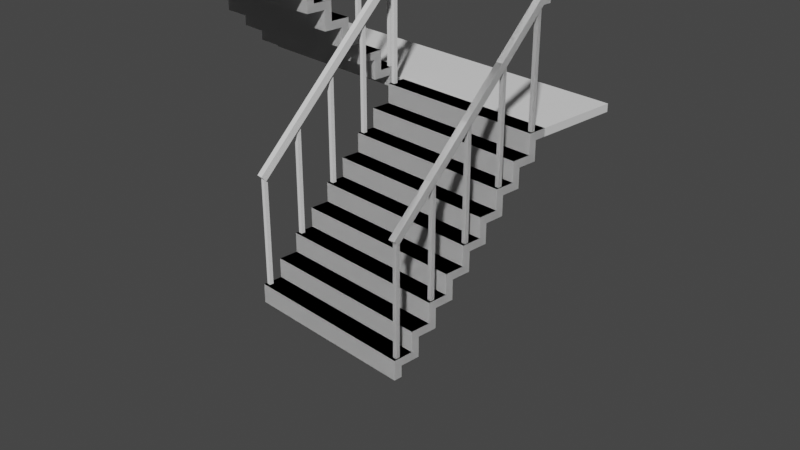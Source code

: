 # Source: water_slide.blend  (saved by Blender 3.4.6; exported with 4.5.12 LTS)
import bpy
from mathutils import Matrix  # noqa: F401  (used for matrix-valued properties, if any)

bpy.ops.wm.read_factory_settings(use_empty=True)
scene = bpy.context.scene
scene.name = 'Scene'

# ---- collections
col_collection = bpy.data.collections.new('Collection'); scene.collection.children.link(col_collection)

# ---- world
world_world = bpy.data.worlds.new('World'); scene.world = world_world
world_world.use_nodes = True; world_world.node_tree.nodes.clear()
_N = world_world.node_tree.nodes; _L = world_world.node_tree.links
n0 = _N.new('ShaderNodeOutputWorld'); n0.name = 'World Output'; n0.location = (300, 300)
n1 = _N.new('ShaderNodeBackground'); n1.name = 'Background'; n1.location = (10, 300)
n1.inputs[0].default_value = (0.05088, 0.05088, 0.05088, 1.0)
_L.new(n1.outputs[0], n0.inputs[0])
n0.is_active_output = True
world_world.color = (0.05088, 0.05088, 0.05088)
world_world.use_sun_shadow = False
world_world.sun_shadow_jitter_overblur = 0.0

# ---- cameras
cam_camera = bpy.data.cameras.new('Camera')
cam_camera.clip_end = 100.0
cam_camera.ortho_scale = 7.314

# ---- meshes
me_cube_016 = bpy.data.meshes.new('Cube.016')
me_cube_016.from_pydata([(-1.0, -1.0, 0.4627), (0.8283, -0.9956, 2.291), (-0.5542, -1.0, 0.9085), (-0.1084, -1.0, 1.354), (0.3374, -1.0, 1.8), (-1.005, -0.9288, 0.4612), (0.8228, -0.9243, 2.29), (-0.5597, -0.9288, 0.907), (-0.1139, -0.9288, 1.353), (0.3319, -0.9288, 1.799), (-0.9435, -0.9969, 0.4062), (0.8848, -0.9924, 2.235), (-0.4977, -0.9969, 0.852), (-0.05188, -0.9969, 1.298), (0.3939, -0.9969, 1.744), (-0.949, -0.9256, 0.4047), (0.8793, -0.9212, 2.233), (-0.5032, -0.9256, 0.8505), (-0.05736, -0.9256, 1.296), (0.3884, -0.9256, 1.742), (0.9797, -0.9956, 2.291), (0.9798, -0.9243, 2.29), (0.9789, -0.9925, 2.235), (0.979, -0.9211, 2.233), (-1.0, 1.0, 0.4627), (0.8283, 0.9956, 2.291), (-0.5542, 1.0, 0.9085), (-0.1084, 1.0, 1.354), (0.3374, 1.0, 1.8), (-1.005, 0.9288, 0.4612), (0.8228, 0.9243, 2.29), (-0.5597, 0.9288, 0.907), (-0.1139, 0.9288, 1.353), (0.3319, 0.9288, 1.799), (-0.9435, 0.9969, 0.4062), (0.8848, 0.9924, 2.235), (-0.4977, 0.9969, 0.852), (-0.05188, 0.9969, 1.298), (0.3939, 0.9969, 1.744), (-0.949, 0.9256, 0.4047), (0.8793, 0.9212, 2.233), (-0.5032, 0.9256, 0.8505), (-0.05736, 0.9256, 1.296), (0.3884, 0.9256, 1.742), (0.9797, 0.9956, 2.291), (0.9798, 0.9243, 2.29), (0.9789, 0.9925, 2.235), (0.979, 0.9211, 2.233), (-1.0, -1.0, -1.0), (-1.0, 1.0, -1.0), (1.0, -1.0, 1.0), (1.0, 1.0, 1.0), (0.7832, -1.0, 1.0), (-1.0, -1.0, -0.7832), (0.7832, -1.0, 0.7771), (0.5603, -1.0, 0.7771), (0.5603, -1.0, 0.5542), (0.3374, -1.0, 0.5542), (0.3374, -1.0, 0.3313), (0.1145, -1.0, 0.3313), (0.1145, -1.0, 0.1084), (-0.1084, -1.0, 0.1084), (-0.1084, -1.0, -0.1145), (-0.3313, -1.0, -0.1145), (-0.3313, -1.0, -0.3374), (-0.5542, -1.0, -0.3374), (-0.5542, -1.0, -0.5603), (-0.7771, -1.0, -0.5603), (-0.7771, -1.0, -0.7832), (-1.0, 1.0, -0.7832), (0.7832, 1.0, 1.0), (-0.7771, 1.0, -0.7832), (-0.7771, 1.0, -0.5603), (-0.5542, 1.0, -0.5603), (-0.5542, 1.0, -0.3374), (-0.3313, 1.0, -0.3374), (-0.3313, 1.0, -0.1145), (-0.1084, 1.0, -0.1145), (-0.1084, 1.0, 0.1084), (0.1145, 1.0, 0.1084), (0.1145, 1.0, 0.3313), (0.3374, 1.0, 0.3313), (0.3374, 1.0, 0.5542), (0.5603, 1.0, 0.5542), (0.5603, 1.0, 0.7771), (0.7832, 1.0, 0.7771), (-0.91, -1.0, -1.0), (-0.91, 1.0, -1.0), (1.0, -1.0, 0.91), (1.0, 1.0, 0.91), (0.8732, -1.0, 0.91), (-0.91, -1.0, -0.8732), (0.8732, -1.0, 0.6871), (0.6503, -1.0, 0.6871), (0.6503, -1.0, 0.4642), (0.4274, -1.0, 0.4642), (0.4274, -1.0, 0.2413), (0.2045, -1.0, 0.2413), (0.2045, -1.0, 0.01841), (-0.01841, -1.0, 0.01841), (-0.01841, -1.0, -0.2045), (-0.2413, -1.0, -0.2045), (-0.2413, -1.0, -0.4274), (-0.4642, -1.0, -0.4274), (-0.4642, -1.0, -0.6503), (-0.6871, -1.0, -0.6503), (-0.6871, -1.0, -0.8732), (-0.91, 1.0, -0.8732), (0.8732, 1.0, 0.91), (-0.6871, 1.0, -0.8732), (-0.6871, 1.0, -0.6503), (-0.4642, 1.0, -0.6503), (-0.4642, 1.0, -0.4274), (-0.2413, 1.0, -0.4274), (-0.2413, 1.0, -0.2045), (-0.01841, 1.0, -0.2045), (-0.01841, 1.0, 0.01841), (0.2045, 1.0, 0.01841), (0.2045, 1.0, 0.2413), (0.4274, 1.0, 0.2413), (0.4274, 1.0, 0.4642), (0.6503, 1.0, 0.4642), (0.6503, 1.0, 0.6871), (0.8732, 1.0, 0.6871), (-0.9214, -0.9869, 0.4319), (-0.9655, -0.9869, 0.4319), (-0.9655, -0.9429, 0.4319), (-0.9214, -0.9429, 0.4319), (-0.9214, -0.9869, -0.8126), (-0.9655, -0.9869, -0.8126), (-0.9655, -0.9429, -0.8126), (-0.9214, -0.9429, -0.8126), (0.8617, -0.9869, 2.215), (0.8177, -0.9869, 2.215), (0.8177, -0.9429, 2.215), (0.8617, -0.9429, 2.215), (0.8617, -0.9869, 0.9706), (0.8177, -0.9869, 0.9706), (0.8177, -0.9429, 0.9706), (0.8617, -0.9429, 0.9706), (-0.4756, -0.9869, 0.8777), (-0.5197, -0.9869, 0.8777), (-0.5197, -0.9429, 0.8777), (-0.4756, -0.9429, 0.8777), (-0.4756, -0.9869, -0.3668), (-0.5197, -0.9869, -0.3668), (-0.5197, -0.9429, -0.3668), (-0.4756, -0.9429, -0.3668), (-0.02985, -0.9869, 1.323), (-0.07391, -0.9869, 1.323), (-0.07391, -0.9429, 1.323), (-0.02985, -0.9429, 1.323), (-0.02985, -0.9869, 0.07904), (-0.07391, -0.9869, 0.07904), (-0.07391, -0.9429, 0.07904), (-0.02985, -0.9429, 0.07904), (0.4159, -0.9869, 1.769), (0.3719, -0.9869, 1.769), (0.3719, -0.9429, 1.769), (0.4159, -0.9429, 1.769), (0.4159, -0.9869, 0.5248), (0.3719, -0.9869, 0.5248), (0.3719, -0.9429, 0.5248), (0.4159, -0.9429, 0.5248), (-0.9214, 0.9869, 0.4319), (-0.9655, 0.9869, 0.4319), (-0.9655, 0.9429, 0.4319), (-0.9214, 0.9429, 0.4319), (-0.9214, 0.9869, -0.8126), (-0.9655, 0.9869, -0.8126), (-0.9655, 0.9429, -0.8126), (-0.9214, 0.9429, -0.8126), (0.8617, 0.9869, 2.215), (0.8177, 0.9869, 2.215), (0.8177, 0.9429, 2.215), (0.8617, 0.9429, 2.215), (0.8617, 0.9869, 0.9706), (0.8177, 0.9869, 0.9706), (0.8177, 0.9429, 0.9706), (0.8617, 0.9429, 0.9706), (-0.4756, 0.9869, 0.8777), (-0.5197, 0.9869, 0.8777), (-0.5197, 0.9429, 0.8777), (-0.4756, 0.9429, 0.8777), (-0.4756, 0.9869, -0.3668), (-0.5197, 0.9869, -0.3668), (-0.5197, 0.9429, -0.3668), (-0.4756, 0.9429, -0.3668), (-0.02985, 0.9869, 1.323), (-0.07391, 0.9869, 1.323), (-0.07391, 0.9429, 1.323), (-0.02985, 0.9429, 1.323), (-0.02985, 0.9869, 0.07904), (-0.07391, 0.9869, 0.07904), (-0.07391, 0.9429, 0.07904), (-0.02985, 0.9429, 0.07904), (0.4159, 0.9869, 1.769), (0.3719, 0.9869, 1.769), (0.3719, 0.9429, 1.769), (0.4159, 0.9429, 1.769), (0.4159, 0.9869, 0.5248), (0.3719, 0.9869, 0.5248), (0.3719, 0.9429, 0.5248), (0.4159, 0.9429, 0.5248), (-1.0, -1.0, -1.0), (-1.0, 1.0, -1.0), (1.0, -1.0, 1.0), (1.0, 1.0, 1.0), (0.7832, -1.0, 1.0), (-1.0, -1.0, -0.7832), (0.7832, -1.0, 0.7771), (0.5603, -1.0, 0.7771), (0.5603, -1.0, 0.5542), (0.3374, -1.0, 0.5542), (0.3374, -1.0, 0.3313), (0.1145, -1.0, 0.3313), (0.1145, -1.0, 0.1084), (-0.1084, -1.0, 0.1084), (-0.1084, -1.0, -0.1145), (-0.3313, -1.0, -0.1145), (-0.3313, -1.0, -0.3374), (-0.5542, -1.0, -0.3374), (-0.5542, -1.0, -0.5603), (-0.7771, -1.0, -0.5603), (-0.7771, -1.0, -0.7832), (-1.0, 1.0, -0.7832), (0.7832, 1.0, 1.0), (-0.7771, 1.0, -0.7832), (-0.7771, 1.0, -0.5603), (-0.5542, 1.0, -0.5603), (-0.5542, 1.0, -0.3374), (-0.3313, 1.0, -0.3374), (-0.3313, 1.0, -0.1145), (-0.1084, 1.0, -0.1145), (-0.1084, 1.0, 0.1084), (0.1145, 1.0, 0.1084), (0.1145, 1.0, 0.3313), (0.3374, 1.0, 0.3313), (0.3374, 1.0, 0.5542), (0.5603, 1.0, 0.5542), (0.5603, 1.0, 0.7771), (0.7832, 1.0, 0.7771), (-0.91, -1.0, -1.0), (-0.91, 1.0, -1.0), (1.0, -1.0, 0.91), (1.0, 1.0, 0.91), (0.8732, -1.0, 0.91), (-0.91, -1.0, -0.8732), (0.8732, -1.0, 0.6871), (0.6503, -1.0, 0.6871), (0.6503, -1.0, 0.4642), (0.4274, -1.0, 0.4642), (0.4274, -1.0, 0.2413), (0.2045, -1.0, 0.2413), (0.2045, -1.0, 0.01841), (-0.01841, -1.0, 0.01841), (-0.01841, -1.0, -0.2045), (-0.2413, -1.0, -0.2045), (-0.2413, -1.0, -0.4274), (-0.4642, -1.0, -0.4274), (-0.4642, -1.0, -0.6503), (-0.6871, -1.0, -0.6503), (-0.6871, -1.0, -0.8732), (-0.91, 1.0, -0.8732), (0.8732, 1.0, 0.91), (-0.6871, 1.0, -0.8732), (-0.6871, 1.0, -0.6503), (-0.4642, 1.0, -0.6503), (-0.4642, 1.0, -0.4274), (-0.2413, 1.0, -0.4274), (-0.2413, 1.0, -0.2045), (-0.01841, 1.0, -0.2045), (-0.01841, 1.0, 0.01841), (0.2045, 1.0, 0.01841), (0.2045, 1.0, 0.2413), (0.4274, 1.0, 0.2413), (0.4274, 1.0, 0.4642), (0.6503, 1.0, 0.4642), (0.6503, 1.0, 0.6871), (0.8732, 1.0, 0.6871), (-1.162, -1.016, 0.2997), (0.8283, -0.9956, 2.291), (-0.5542, -1.0, 0.9085), (-0.1084, -1.0, 1.354), (0.3374, -1.0, 1.8), (-1.168, -0.9447, 0.2982), (0.8228, -0.9243, 2.29), (-0.5597, -0.9288, 0.907), (-0.1139, -0.9288, 1.353), (0.3319, -0.9288, 1.799), (-1.106, -1.013, 0.2432), (0.8848, -0.9924, 2.235), (-0.4977, -0.9969, 0.852), (-0.05188, -0.9969, 1.298), (0.3939, -0.9969, 1.744), (-1.111, -0.9416, 0.2417), (0.8793, -0.9212, 2.233), (-0.5032, -0.9256, 0.8505), (-0.05736, -0.9256, 1.296), (0.3884, -0.9256, 1.742), (0.9797, -0.9956, 2.291), (0.9798, -0.9243, 2.29), (0.9789, -0.9925, 2.235), (0.979, -0.9211, 2.233), (-0.9214, -0.9869, 0.4319), (-0.9655, -0.9869, 0.4319), (-0.9655, -0.9429, 0.4319), (-0.9214, -0.9429, 0.4319), (-0.9214, -0.9869, -0.8126), (-0.9655, -0.9869, -0.8126), (-0.9655, -0.9429, -0.8126), (-0.9214, -0.9429, -0.8126), (0.8617, -0.9869, 2.215), (0.8177, -0.9869, 2.215), (0.8177, -0.9429, 2.215), (0.8617, -0.9429, 2.215), (0.8617, -0.9869, 0.9706), (0.8177, -0.9869, 0.9706), (0.8177, -0.9429, 0.9706), (0.8617, -0.9429, 0.9706), (-0.4756, -0.9869, 0.8777), (-0.5197, -0.9869, 0.8777), (-0.5197, -0.9429, 0.8777), (-0.4756, -0.9429, 0.8777), (-0.4756, -0.9869, -0.3668), (-0.5197, -0.9869, -0.3668), (-0.5197, -0.9429, -0.3668), (-0.4756, -0.9429, -0.3668), (-0.02985, -0.9869, 1.323), (-0.07391, -0.9869, 1.323), (-0.07391, -0.9429, 1.323), (-0.02985, -0.9429, 1.323), (-0.02985, -0.9869, 0.07904), (-0.07391, -0.9869, 0.07904), (-0.07391, -0.9429, 0.07904), (-0.02985, -0.9429, 0.07904), (0.4159, -0.9869, 1.769), (0.3719, -0.9869, 1.769), (0.3719, -0.9429, 1.769), (0.4159, -0.9429, 1.769), (0.4159, -0.9869, 0.5248), (0.3719, -0.9869, 0.5248), (0.3719, -0.9429, 0.5248), (0.4159, -0.9429, 0.5248), (0.9996, 3.109, -1.446), (-0.8287, 3.105, 0.3824), (0.5538, 3.109, -1.0), (0.108, 3.109, -0.5545), (-0.3378, 3.109, -0.1087), (1.005, 3.038, -1.448), (-0.8232, 3.033, 0.3809), (0.5593, 3.038, -1.002), (0.1135, 3.038, -0.556), (-0.3323, 3.038, -0.1102), (0.9431, 3.106, -1.503), (-0.8852, 3.101, 0.3259), (0.4973, 3.106, -1.057), (0.05146, 3.106, -0.611), (-0.3943, 3.106, -0.1652), (0.9485, 3.035, -1.504), (-0.8797, 3.03, 0.3244), (0.5027, 3.035, -1.058), (0.05694, 3.035, -0.6125), (-0.3889, 3.035, -0.1667), (-0.9801, 3.105, 0.3825), (-0.9802, 3.033, 0.381), (-0.9793, 3.101, 0.3259), (-0.9794, 3.03, 0.3244), (0.9996, 1.109, -1.446), (-0.8287, 1.113, 0.3824), (0.5538, 1.109, -1.0), (0.108, 1.109, -0.5545), (-0.3378, 1.109, -0.1087), (1.005, 1.18, -1.448), (-0.8232, 1.185, 0.3809), (0.5593, 1.18, -1.002), (0.1135, 1.18, -0.556), (-0.3323, 1.18, -0.1102), (0.9431, 1.112, -1.503), (-0.8852, 1.117, 0.3259), (0.4973, 1.112, -1.057), (0.05146, 1.112, -0.611), (-0.3943, 1.112, -0.1652), (0.9485, 1.183, -1.504), (-0.8797, 1.188, 0.3244), (0.5027, 1.183, -1.058), (0.05694, 1.183, -0.6125), (-0.3889, 1.183, -0.1667), (-0.9801, 1.113, 0.3825), (-0.9802, 1.185, 0.381), (-0.9793, 1.117, 0.3259), (-0.9794, 1.188, 0.3244), (0.9996, 3.109, -2.909), (0.9996, 1.109, -2.909), (-1.0, 3.109, -0.9088), (-1.0, 1.109, -0.9088), (-0.7836, 3.109, -0.9088), (0.9996, 3.109, -2.692), (-0.7836, 3.109, -1.132), (-0.5607, 3.109, -1.132), (-0.5607, 3.109, -1.355), (-0.3378, 3.109, -1.355), (-0.3378, 3.109, -1.578), (-0.1149, 3.109, -1.578), (-0.1149, 3.109, -1.8), (0.108, 3.109, -1.8), (0.108, 3.109, -2.023), (0.3309, 3.109, -2.023), (0.3309, 3.109, -2.246), (0.5538, 3.109, -2.246), (0.5538, 3.109, -2.469), (0.7767, 3.109, -2.469), (0.7767, 3.109, -2.692), (0.9996, 1.109, -2.692), (-0.7836, 1.109, -0.9088), (0.7767, 1.109, -2.692), (0.7767, 1.109, -2.469), (0.5538, 1.109, -2.469), (0.5538, 1.109, -2.246), (0.3309, 1.109, -2.246), (0.3309, 1.109, -2.023), (0.108, 1.109, -2.023), (0.108, 1.109, -1.8), (-0.1149, 1.109, -1.8), (-0.1149, 1.109, -1.578), (-0.3378, 1.109, -1.578), (-0.3378, 1.109, -1.355), (-0.5607, 1.109, -1.355), (-0.5607, 1.109, -1.132), (-0.7836, 1.109, -1.132), (0.9096, 3.109, -2.909), (0.9096, 1.109, -2.909), (-1.0, 3.109, -0.9988), (-1.0, 1.109, -0.9988), (-0.8736, 3.109, -0.9988), (0.9096, 3.109, -2.782), (-0.8736, 3.109, -1.222), (-0.6507, 3.109, -1.222), (-0.6507, 3.109, -1.445), (-0.4278, 3.109, -1.445), (-0.4278, 3.109, -1.668), (-0.2049, 3.109, -1.668), (-0.2049, 3.109, -1.89), (0.01798, 3.109, -1.89), (0.01798, 3.109, -2.113), (0.2409, 3.109, -2.113), (0.2409, 3.109, -2.336), (0.4638, 3.109, -2.336), (0.4638, 3.109, -2.559), (0.6867, 3.109, -2.559), (0.6867, 3.109, -2.782), (0.9096, 1.109, -2.782), (-0.8736, 1.109, -0.9988), (0.6867, 1.109, -2.782), (0.6867, 1.109, -2.559), (0.4638, 1.109, -2.559), (0.4638, 1.109, -2.336), (0.2409, 1.109, -2.336), (0.2409, 1.109, -2.113), (0.01798, 1.109, -2.113), (0.01798, 1.109, -1.89), (-0.2049, 1.109, -1.89), (-0.2049, 1.109, -1.668), (-0.4278, 1.109, -1.668), (-0.4278, 1.109, -1.445), (-0.6507, 1.109, -1.445), (-0.6507, 1.109, -1.222), (-0.8736, 1.109, -1.222), (0.921, 3.096, -1.477), (0.9651, 3.096, -1.477), (0.9651, 3.052, -1.477), (0.921, 3.052, -1.477), (0.921, 3.096, -2.721), (0.9651, 3.096, -2.721), (0.9651, 3.052, -2.721), (0.921, 3.052, -2.721), (-0.8622, 3.096, 0.3063), (-0.8181, 3.096, 0.3063), (-0.8181, 3.052, 0.3063), (-0.8622, 3.052, 0.3063), (-0.8622, 3.096, -0.9382), (-0.8181, 3.096, -0.9382), (-0.8181, 3.052, -0.9382), (-0.8622, 3.052, -0.9382), (0.4752, 3.096, -1.031), (0.5193, 3.096, -1.031), (0.5193, 3.052, -1.031), (0.4752, 3.052, -1.031), (0.4752, 3.096, -2.276), (0.5193, 3.096, -2.276), (0.5193, 3.052, -2.276), (0.4752, 3.052, -2.276), (0.02943, 3.096, -0.5853), (0.07349, 3.096, -0.5853), (0.07349, 3.052, -0.5853), (0.02943, 3.052, -0.5853), (0.02943, 3.096, -1.83), (0.07349, 3.096, -1.83), (0.07349, 3.052, -1.83), (0.02943, 3.052, -1.83), (-0.4164, 3.096, -0.1395), (-0.3723, 3.096, -0.1395), (-0.3723, 3.052, -0.1395), (-0.4164, 3.052, -0.1395), (-0.4164, 3.096, -1.384), (-0.3723, 3.096, -1.384), (-0.3723, 3.052, -1.384), (-0.4164, 3.052, -1.384), (0.921, 1.122, -1.477), (0.9651, 1.122, -1.477), (0.9651, 1.166, -1.477), (0.921, 1.166, -1.477), (0.921, 1.122, -2.721), (0.9651, 1.122, -2.721), (0.9651, 1.166, -2.721), (0.921, 1.166, -2.721), (-0.8622, 1.122, 0.3063), (-0.8181, 1.122, 0.3063), (-0.8181, 1.166, 0.3063), (-0.8622, 1.166, 0.3063), (-0.8622, 1.122, -0.9382), (-0.8181, 1.122, -0.9382), (-0.8181, 1.166, -0.9382), (-0.8622, 1.166, -0.9382), (0.4752, 1.122, -1.031), (0.5193, 1.122, -1.031), (0.5193, 1.166, -1.031), (0.4752, 1.166, -1.031), (0.4752, 1.122, -2.276), (0.5193, 1.122, -2.276), (0.5193, 1.166, -2.276), (0.4752, 1.166, -2.276), (0.02943, 1.122, -0.5853), (0.07349, 1.122, -0.5853), (0.07349, 1.166, -0.5853), (0.02943, 1.166, -0.5853), (0.02943, 1.122, -1.83), (0.07349, 1.122, -1.83), (0.07349, 1.166, -1.83), (0.02943, 1.166, -1.83), (-0.4164, 1.122, -0.1395), (-0.3723, 1.122, -0.1395), (-0.3723, 1.166, -0.1395), (-0.4164, 1.166, -0.1395), (-0.4164, 1.122, -1.384), (-0.3723, 1.122, -1.384), (-0.3723, 1.166, -1.384), (-0.4164, 1.166, -1.384), (0.9996, 3.109, -2.909), (0.9996, 1.109, -2.909), (-1.0, 3.109, -0.9088), (-1.0, 1.109, -0.9088), (-0.7836, 3.109, -0.9088), (0.9996, 3.109, -2.692), (-0.7836, 3.109, -1.132), (-0.5607, 3.109, -1.132), (-0.5607, 3.109, -1.355), (-0.3378, 3.109, -1.355), (-0.3378, 3.109, -1.578), (-0.1149, 3.109, -1.578), (-0.1149, 3.109, -1.8), (0.108, 3.109, -1.8), (0.108, 3.109, -2.023), (0.3309, 3.109, -2.023), (0.3309, 3.109, -2.246), (0.5538, 3.109, -2.246), (0.5538, 3.109, -2.469), (0.7767, 3.109, -2.469), (0.7767, 3.109, -2.692), (0.9996, 1.109, -2.692), (-0.7836, 1.109, -0.9088), (0.7767, 1.109, -2.692), (0.7767, 1.109, -2.469), (0.5538, 1.109, -2.469), (0.5538, 1.109, -2.246), (0.3309, 1.109, -2.246), (0.3309, 1.109, -2.023), (0.108, 1.109, -2.023), (0.108, 1.109, -1.8), (-0.1149, 1.109, -1.8), (-0.1149, 1.109, -1.578), (-0.3378, 1.109, -1.578), (-0.3378, 1.109, -1.355), (-0.5607, 1.109, -1.355), (-0.5607, 1.109, -1.132), (-0.7836, 1.109, -1.132), (0.9096, 3.109, -2.909), (0.9096, 1.109, -2.909), (-1.0, 3.109, -0.9988), (-1.0, 1.109, -0.9988), (-0.8736, 3.109, -0.9988), (0.9096, 3.109, -2.782), (-0.8736, 3.109, -1.222), (-0.6507, 3.109, -1.222), (-0.6507, 3.109, -1.445), (-0.4278, 3.109, -1.445), (-0.4278, 3.109, -1.668), (-0.2049, 3.109, -1.668), (-0.2049, 3.109, -1.89), (0.01798, 3.109, -1.89), (0.01798, 3.109, -2.113), (0.2409, 3.109, -2.113), (0.2409, 3.109, -2.336), (0.4638, 3.109, -2.336), (0.4638, 3.109, -2.559), (0.6867, 3.109, -2.559), (0.6867, 3.109, -2.782), (0.9096, 1.109, -2.782), (-0.8736, 1.109, -0.9988), (0.6867, 1.109, -2.782), (0.6867, 1.109, -2.559), (0.4638, 1.109, -2.559), (0.4638, 1.109, -2.336), (0.2409, 1.109, -2.336), (0.2409, 1.109, -2.113), (0.01798, 1.109, -2.113), (0.01798, 1.109, -1.89), (-0.2049, 1.109, -1.89), (-0.2049, 1.109, -1.668), (-0.4278, 1.109, -1.668), (-0.4278, 1.109, -1.445), (-0.6507, 1.109, -1.445), (-0.6507, 1.109, -1.222), (-0.8736, 1.109, -1.222), (0.9996, 3.109, -1.446), (-0.8287, 3.105, 0.3824), (0.5538, 3.109, -1.0), (0.108, 3.109, -0.5545), (-0.3378, 3.109, -0.1087), (1.005, 3.038, -1.448), (-0.8232, 3.033, 0.3809), (0.5593, 3.038, -1.002), (0.1135, 3.038, -0.556), (-0.3323, 3.038, -0.1102), (0.9431, 3.106, -1.503), (-0.8852, 3.101, 0.3259), (0.4973, 3.106, -1.057), (0.05146, 3.106, -0.611), (-0.3943, 3.106, -0.1652), (0.9485, 3.035, -1.504), (-0.8797, 3.03, 0.3244), (0.5027, 3.035, -1.058), (0.05694, 3.035, -0.6125), (-0.3889, 3.035, -0.1667), (-0.9801, 3.105, 0.3825), (-0.9802, 3.033, 0.381), (-0.9793, 3.101, 0.3259), (-0.9794, 3.03, 0.3244), (0.921, 3.096, -1.477), (0.9651, 3.096, -1.477), (0.9651, 3.052, -1.477), (0.921, 3.052, -1.477), (0.921, 3.096, -2.721), (0.9651, 3.096, -2.721), (0.9651, 3.052, -2.721), (0.921, 3.052, -2.721), (-0.8622, 3.096, 0.3063), (-0.8181, 3.096, 0.3063), (-0.8181, 3.052, 0.3063), (-0.8622, 3.052, 0.3063), (-0.8622, 3.096, -0.9382), (-0.8181, 3.096, -0.9382), (-0.8181, 3.052, -0.9382), (-0.8622, 3.052, -0.9382), (0.4752, 3.096, -1.031), (0.5193, 3.096, -1.031), (0.5193, 3.052, -1.031), (0.4752, 3.052, -1.031), (0.4752, 3.096, -2.276), (0.5193, 3.096, -2.276), (0.5193, 3.052, -2.276), (0.4752, 3.052, -2.276), (0.02943, 3.096, -0.5853), (0.07349, 3.096, -0.5853), (0.07349, 3.052, -0.5853), (0.02943, 3.052, -0.5853), (0.02943, 3.096, -1.83), (0.07349, 3.096, -1.83), (0.07349, 3.052, -1.83), (0.02943, 3.052, -1.83), (-0.4164, 3.096, -0.1395), (-0.3723, 3.096, -0.1395), (-0.3723, 3.052, -0.1395), (-0.4164, 3.052, -0.1395), (-0.4164, 3.096, -1.384), (-0.3723, 3.096, -1.384), (-0.3723, 3.052, -1.384), (-0.4164, 3.052, -1.384), (-1.996, 1.109, -0.9088), (-1.996, 3.109, -0.9088), (-1.996, 1.109, -0.9988), (-1.996, 3.109, -0.9988), (-0.999, 0.9997, -0.9088), (-0.999, 0.9997, -0.9988), (-1.994, 0.9997, -0.9088), (-1.994, 0.9997, -0.9988), (-0.999, -0.9982, -0.9088), (-0.999, -0.9982, -0.9988), (-1.994, -0.9982, -0.9088), (-1.994, -0.9982, -0.9988), (-1.97, -0.9447, 0.2982), (-1.964, -1.016, 0.2997), (-1.913, -0.9416, 0.2417), (-1.908, -1.013, 0.2432)], [], [(2, 3, 8, 7), (4, 1, 6, 9), (3, 4, 9, 8), (0, 2, 7, 5), (12, 17, 18, 13), (14, 19, 16, 11), (13, 18, 19, 14), (10, 15, 17, 12), (1, 4, 14, 11), (2, 0, 10, 12), (3, 2, 12, 13), (4, 3, 13, 14), (9, 6, 16, 19), (5, 7, 17, 15), (7, 8, 18, 17), (8, 9, 19, 18), (11, 16, 23, 22), (0, 5, 15, 10), (21, 20, 22, 23), (6, 1, 20, 21), (16, 6, 21, 23), (1, 11, 22, 20), (26, 31, 32, 27), (28, 33, 30, 25), (27, 32, 33, 28), (24, 29, 31, 26), (36, 37, 42, 41), (38, 35, 40, 43), (37, 38, 43, 42), (34, 36, 41, 39), (25, 35, 38, 28), (26, 36, 34, 24), (27, 37, 36, 26), (28, 38, 37, 27), (33, 43, 40, 30), (29, 39, 41, 31), (31, 41, 42, 32), (32, 42, 43, 33), (35, 46, 47, 40), (24, 34, 39, 29), (45, 47, 46, 44), (30, 45, 44, 25), (40, 47, 45, 30), (25, 44, 46, 35), (51, 70, 52, 50), (48, 53, 69, 49), (52, 70, 85, 54), (54, 85, 84, 55), (55, 84, 83, 56), (56, 83, 82, 57), (57, 82, 81, 58), (58, 81, 80, 59), (59, 80, 79, 60), (60, 79, 78, 61), (61, 78, 77, 62), (62, 77, 76, 63), (63, 76, 75, 64), (64, 75, 74, 65), (65, 74, 73, 66), (66, 73, 72, 67), (67, 72, 71, 68), (68, 71, 69, 53), (89, 88, 90, 108), (86, 87, 107, 91), (90, 92, 123, 108), (92, 93, 122, 123), (93, 94, 121, 122), (94, 95, 120, 121), (95, 96, 119, 120), (96, 97, 118, 119), (97, 98, 117, 118), (98, 99, 116, 117), (99, 100, 115, 116), (100, 101, 114, 115), (101, 102, 113, 114), (102, 103, 112, 113), (103, 104, 111, 112), (104, 105, 110, 111), (105, 106, 109, 110), (106, 91, 107, 109), (48, 49, 87, 86), (51, 50, 88, 89), (52, 54, 92, 90), (85, 70, 108, 123), (54, 55, 93, 92), (84, 85, 123, 122), (55, 56, 94, 93), (83, 84, 122, 121), (56, 57, 95, 94), (82, 83, 121, 120), (57, 58, 96, 95), (81, 82, 120, 119), (58, 59, 97, 96), (80, 81, 119, 118), (59, 60, 98, 97), (79, 80, 118, 117), (60, 61, 99, 98), (78, 79, 117, 116), (61, 62, 100, 99), (77, 78, 116, 115), (62, 63, 101, 100), (76, 77, 115, 114), (63, 64, 102, 101), (75, 76, 114, 113), (64, 65, 103, 102), (74, 75, 113, 112), (65, 66, 104, 103), (73, 74, 112, 111), (66, 67, 105, 104), (72, 73, 111, 110), (67, 68, 106, 105), (71, 72, 110, 109), (68, 53, 91, 106), (69, 71, 109, 107), (50, 52, 90, 88), (53, 48, 86, 91), (49, 69, 107, 87), (70, 51, 89, 108), (124, 125, 129, 128), (125, 126, 130, 129), (126, 127, 131, 130), (127, 124, 128, 131), (127, 126, 125, 124), (128, 129, 130, 131), (132, 133, 137, 136), (133, 134, 138, 137), (134, 135, 139, 138), (135, 132, 136, 139), (135, 134, 133, 132), (136, 137, 138, 139), (140, 141, 145, 144), (141, 142, 146, 145), (142, 143, 147, 146), (143, 140, 144, 147), (143, 142, 141, 140), (144, 145, 146, 147), (148, 149, 153, 152), (149, 150, 154, 153), (150, 151, 155, 154), (151, 148, 152, 155), (151, 150, 149, 148), (152, 153, 154, 155), (156, 157, 161, 160), (157, 158, 162, 161), (158, 159, 163, 162), (159, 156, 160, 163), (159, 158, 157, 156), (160, 161, 162, 163), (164, 168, 169, 165), (165, 169, 170, 166), (166, 170, 171, 167), (167, 171, 168, 164), (167, 164, 165, 166), (168, 171, 170, 169), (172, 176, 177, 173), (173, 177, 178, 174), (174, 178, 179, 175), (175, 179, 176, 172), (175, 172, 173, 174), (176, 179, 178, 177), (180, 184, 185, 181), (181, 185, 186, 182), (182, 186, 187, 183), (183, 187, 184, 180), (183, 180, 181, 182), (184, 187, 186, 185), (188, 192, 193, 189), (189, 193, 194, 190), (190, 194, 195, 191), (191, 195, 192, 188), (191, 188, 189, 190), (192, 195, 194, 193), (196, 200, 201, 197), (197, 201, 202, 198), (198, 202, 203, 199), (199, 203, 200, 196), (199, 196, 197, 198), (200, 203, 202, 201), (207, 226, 208, 206), (204, 209, 225, 205), (208, 226, 241, 210), (210, 241, 240, 211), (211, 240, 239, 212), (212, 239, 238, 213), (213, 238, 237, 214), (214, 237, 236, 215), (215, 236, 235, 216), (216, 235, 234, 217), (217, 234, 233, 218), (218, 233, 232, 219), (219, 232, 231, 220), (220, 231, 230, 221), (221, 230, 229, 222), (222, 229, 228, 223), (223, 228, 227, 224), (224, 227, 225, 209), (245, 244, 246, 264), (242, 243, 263, 247), (246, 248, 279, 264), (248, 249, 278, 279), (249, 250, 277, 278), (250, 251, 276, 277), (251, 252, 275, 276), (252, 253, 274, 275), (253, 254, 273, 274), (254, 255, 272, 273), (255, 256, 271, 272), (256, 257, 270, 271), (257, 258, 269, 270), (258, 259, 268, 269), (259, 260, 267, 268), (260, 261, 266, 267), (261, 262, 265, 266), (262, 247, 263, 265), (204, 205, 243, 242), (207, 206, 244, 245), (208, 210, 248, 246), (241, 226, 264, 279), (210, 211, 249, 248), (240, 241, 279, 278), (211, 212, 250, 249), (239, 240, 278, 277), (212, 213, 251, 250), (238, 239, 277, 276), (213, 214, 252, 251), (237, 238, 276, 275), (214, 215, 253, 252), (236, 237, 275, 274), (215, 216, 254, 253), (235, 236, 274, 273), (216, 217, 255, 254), (234, 235, 273, 272), (217, 218, 256, 255), (233, 234, 272, 271), (218, 219, 257, 256), (232, 233, 271, 270), (219, 220, 258, 257), (231, 232, 270, 269), (220, 221, 259, 258), (230, 231, 269, 268), (221, 222, 260, 259), (229, 230, 268, 267), (222, 223, 261, 260), (228, 229, 267, 266), (223, 224, 262, 261), (227, 228, 266, 265), (224, 209, 247, 262), (225, 227, 265, 263), (206, 208, 246, 244), (209, 204, 242, 247), (205, 225, 263, 243), (226, 207, 245, 264), (282, 283, 288, 287), (284, 281, 286, 289), (283, 284, 289, 288), (280, 282, 287, 285), (292, 297, 298, 293), (294, 299, 296, 291), (293, 298, 299, 294), (290, 295, 297, 292), (281, 284, 294, 291), (282, 280, 290, 292), (283, 282, 292, 293), (284, 283, 293, 294), (289, 286, 296, 299), (285, 287, 297, 295), (287, 288, 298, 297), (288, 289, 299, 298), (291, 296, 303, 302), (290, 280, 701, 703), (301, 300, 302, 303), (286, 281, 300, 301), (296, 286, 301, 303), (281, 291, 302, 300), (304, 305, 309, 308), (305, 306, 310, 309), (306, 307, 311, 310), (307, 304, 308, 311), (307, 306, 305, 304), (308, 309, 310, 311), (312, 313, 317, 316), (313, 314, 318, 317), (314, 315, 319, 318), (315, 312, 316, 319), (315, 314, 313, 312), (316, 317, 318, 319), (320, 321, 325, 324), (321, 322, 326, 325), (322, 323, 327, 326), (323, 320, 324, 327), (323, 322, 321, 320), (324, 325, 326, 327), (328, 329, 333, 332), (329, 330, 334, 333), (330, 331, 335, 334), (331, 328, 332, 335), (331, 330, 329, 328), (332, 333, 334, 335), (336, 337, 341, 340), (337, 338, 342, 341), (338, 339, 343, 342), (339, 336, 340, 343), (339, 338, 337, 336), (340, 341, 342, 343), (346, 347, 352, 351), (348, 345, 350, 353), (347, 348, 353, 352), (344, 346, 351, 349), (356, 361, 362, 357), (358, 363, 360, 355), (357, 362, 363, 358), (354, 359, 361, 356), (345, 348, 358, 355), (346, 344, 354, 356), (347, 346, 356, 357), (348, 347, 357, 358), (353, 350, 360, 363), (349, 351, 361, 359), (351, 352, 362, 361), (352, 353, 363, 362), (355, 360, 367, 366), (344, 349, 359, 354), (365, 364, 366, 367), (350, 345, 364, 365), (360, 350, 365, 367), (345, 355, 366, 364), (370, 375, 376, 371), (372, 377, 374, 369), (371, 376, 377, 372), (368, 373, 375, 370), (380, 381, 386, 385), (382, 379, 384, 387), (381, 382, 387, 386), (378, 380, 385, 383), (369, 379, 382, 372), (370, 380, 378, 368), (371, 381, 380, 370), (372, 382, 381, 371), (377, 387, 384, 374), (373, 383, 385, 375), (375, 385, 386, 376), (376, 386, 387, 377), (379, 390, 391, 384), (368, 378, 383, 373), (389, 391, 390, 388), (374, 389, 388, 369), (384, 391, 389, 374), (369, 388, 390, 379), (395, 414, 396, 394), (392, 397, 413, 393), (396, 414, 429, 398), (398, 429, 428, 399), (399, 428, 427, 400), (400, 427, 426, 401), (401, 426, 425, 402), (402, 425, 424, 403), (403, 424, 423, 404), (404, 423, 422, 405), (405, 422, 421, 406), (406, 421, 420, 407), (407, 420, 419, 408), (408, 419, 418, 409), (409, 418, 417, 410), (410, 417, 416, 411), (411, 416, 415, 412), (412, 415, 413, 397), (433, 432, 434, 452), (430, 431, 451, 435), (434, 436, 467, 452), (436, 437, 466, 467), (437, 438, 465, 466), (438, 439, 464, 465), (439, 440, 463, 464), (440, 441, 462, 463), (441, 442, 461, 462), (442, 443, 460, 461), (443, 444, 459, 460), (444, 445, 458, 459), (445, 446, 457, 458), (446, 447, 456, 457), (447, 448, 455, 456), (448, 449, 454, 455), (449, 450, 453, 454), (450, 435, 451, 453), (392, 393, 431, 430), (395, 394, 432, 433), (396, 398, 436, 434), (429, 414, 452, 467), (398, 399, 437, 436), (428, 429, 467, 466), (399, 400, 438, 437), (427, 428, 466, 465), (400, 401, 439, 438), (426, 427, 465, 464), (401, 402, 440, 439), (425, 426, 464, 463), (402, 403, 441, 440), (424, 425, 463, 462), (403, 404, 442, 441), (423, 424, 462, 461), (404, 405, 443, 442), (422, 423, 461, 460), (405, 406, 444, 443), (421, 422, 460, 459), (406, 407, 445, 444), (420, 421, 459, 458), (407, 408, 446, 445), (419, 420, 458, 457), (408, 409, 447, 446), (418, 419, 457, 456), (409, 410, 448, 447), (417, 418, 456, 455), (410, 411, 449, 448), (416, 417, 455, 454), (411, 412, 450, 449), (415, 416, 454, 453), (412, 397, 435, 450), (413, 415, 453, 451), (394, 396, 434, 432), (397, 392, 430, 435), (393, 413, 451, 431), (414, 395, 433, 452), (468, 469, 473, 472), (469, 470, 474, 473), (470, 471, 475, 474), (471, 468, 472, 475), (471, 470, 469, 468), (472, 473, 474, 475), (476, 477, 481, 480), (477, 478, 482, 481), (478, 479, 483, 482), (479, 476, 480, 483), (479, 478, 477, 476), (480, 481, 482, 483), (484, 485, 489, 488), (485, 486, 490, 489), (486, 487, 491, 490), (487, 484, 488, 491), (487, 486, 485, 484), (488, 489, 490, 491), (492, 493, 497, 496), (493, 494, 498, 497), (494, 495, 499, 498), (495, 492, 496, 499), (495, 494, 493, 492), (496, 497, 498, 499), (500, 501, 505, 504), (501, 502, 506, 505), (502, 503, 507, 506), (503, 500, 504, 507), (503, 502, 501, 500), (504, 505, 506, 507), (508, 512, 513, 509), (509, 513, 514, 510), (510, 514, 515, 511), (511, 515, 512, 508), (511, 508, 509, 510), (512, 515, 514, 513), (516, 520, 521, 517), (517, 521, 522, 518), (518, 522, 523, 519), (519, 523, 520, 516), (519, 516, 517, 518), (520, 523, 522, 521), (524, 528, 529, 525), (525, 529, 530, 526), (526, 530, 531, 527), (527, 531, 528, 524), (527, 524, 525, 526), (528, 531, 530, 529), (532, 536, 537, 533), (533, 537, 538, 534), (534, 538, 539, 535), (535, 539, 536, 532), (535, 532, 533, 534), (536, 539, 538, 537), (540, 544, 545, 541), (541, 545, 546, 542), (542, 546, 547, 543), (543, 547, 544, 540), (543, 540, 541, 542), (544, 547, 546, 545), (551, 570, 552, 550), (548, 553, 569, 549), (552, 570, 585, 554), (554, 585, 584, 555), (555, 584, 583, 556), (556, 583, 582, 557), (557, 582, 581, 558), (558, 581, 580, 559), (559, 580, 579, 560), (560, 579, 578, 561), (561, 578, 577, 562), (562, 577, 576, 563), (563, 576, 575, 564), (564, 575, 574, 565), (565, 574, 573, 566), (566, 573, 572, 567), (567, 572, 571, 568), (568, 571, 569, 553), (589, 588, 590, 608), (586, 587, 607, 591), (590, 592, 623, 608), (592, 593, 622, 623), (593, 594, 621, 622), (594, 595, 620, 621), (595, 596, 619, 620), (596, 597, 618, 619), (597, 598, 617, 618), (598, 599, 616, 617), (599, 600, 615, 616), (600, 601, 614, 615), (601, 602, 613, 614), (602, 603, 612, 613), (603, 604, 611, 612), (604, 605, 610, 611), (605, 606, 609, 610), (606, 591, 607, 609), (548, 549, 587, 586), (550, 588, 691, 689), (552, 554, 592, 590), (585, 570, 608, 623), (554, 555, 593, 592), (584, 585, 623, 622), (555, 556, 594, 593), (583, 584, 622, 621), (556, 557, 595, 594), (582, 583, 621, 620), (557, 558, 596, 595), (581, 582, 620, 619), (558, 559, 597, 596), (580, 581, 619, 618), (559, 560, 598, 597), (579, 580, 618, 617), (560, 561, 599, 598), (578, 579, 617, 616), (561, 562, 600, 599), (577, 578, 616, 615), (562, 563, 601, 600), (576, 577, 615, 614), (563, 564, 602, 601), (575, 576, 614, 613), (564, 565, 603, 602), (574, 575, 613, 612), (565, 566, 604, 603), (573, 574, 612, 611), (566, 567, 605, 604), (572, 573, 611, 610), (567, 568, 606, 605), (571, 572, 610, 609), (568, 553, 591, 606), (569, 571, 609, 607), (550, 552, 590, 588), (553, 548, 586, 591), (549, 569, 607, 587), (570, 551, 589, 608), (626, 627, 632, 631), (628, 625, 630, 633), (627, 628, 633, 632), (624, 626, 631, 629), (636, 641, 642, 637), (638, 643, 640, 635), (637, 642, 643, 638), (634, 639, 641, 636), (625, 628, 638, 635), (626, 624, 634, 636), (627, 626, 636, 637), (628, 627, 637, 638), (633, 630, 640, 643), (629, 631, 641, 639), (631, 632, 642, 641), (632, 633, 643, 642), (635, 640, 647, 646), (624, 629, 639, 634), (645, 644, 646, 647), (630, 625, 644, 645), (640, 630, 645, 647), (625, 635, 646, 644), (648, 649, 653, 652), (649, 650, 654, 653), (650, 651, 655, 654), (651, 648, 652, 655), (651, 650, 649, 648), (652, 653, 654, 655), (656, 657, 661, 660), (657, 658, 662, 661), (658, 659, 663, 662), (659, 656, 660, 663), (659, 658, 657, 656), (660, 661, 662, 663), (664, 665, 669, 668), (665, 666, 670, 669), (666, 667, 671, 670), (667, 664, 668, 671), (667, 666, 665, 664), (668, 669, 670, 671), (672, 673, 677, 676), (673, 674, 678, 677), (674, 675, 679, 678), (675, 672, 676, 679), (675, 674, 673, 672), (676, 677, 678, 679), (680, 681, 685, 684), (681, 682, 686, 685), (682, 683, 687, 686), (683, 680, 684, 687), (683, 682, 681, 680), (684, 685, 686, 687), (688, 689, 691, 690), (551, 688, 694, 692), (551, 550, 689, 688), (588, 589, 690, 691), (692, 694, 698, 696), (589, 551, 692, 693), (690, 589, 693, 695), (688, 690, 695, 694), (697, 696, 698, 699), (693, 692, 696, 697), (695, 693, 697, 699), (694, 695, 699, 698), (701, 700, 702, 703), (285, 295, 702, 700), (295, 290, 703, 702), (280, 285, 700, 701)])
_uv = me_cube_016.uv_layers.new(name='UVMap')
_uv.uv.foreach_set('vector', [0.0, 0.0, 0.0, 0.0, 0.0, 0.0, 0.0, 0.0, 0.0, 0.0, 0.0, 0.0, 0.0, 0.0, 0.0, 0.0, 0.0, 0.0, 0.0, 0.0, 0.0, 0.0, 0.0, 0.0, 0.0, 0.0, 0.0, 0.0, 0.0, 0.0, 0.0, 0.0, 0.0, 0.0, 0.0, 0.0, 0.0, 0.0, 0.0, 0.0, 0.0, 0.0, 0.0, 0.0, 0.0, 0.0, 0.0, 0.0, 0.0, 0.0, 0.0, 0.0, 0.0, 0.0, 0.0, 0.0, 0.0, 0.0, 0.0, 0.0, 0.0, 0.0, 0.0, 0.0, 0.0, 0.0, 0.0, 0.0, 0.0, 0.0, 0.0, 0.0, 0.0, 0.0, 0.0, 0.0, 0.0, 0.0, 0.0, 0.0, 0.0, 0.0, 0.0, 0.0, 0.0, 0.0, 0.0, 0.0, 0.0, 0.0, 0.0, 0.0, 0.0, 0.0, 0.0, 0.0, 0.0, 0.0, 0.0, 0.0, 0.0, 0.0, 0.0, 0.0, 0.0, 0.0, 0.0, 0.0, 0.0, 0.0, 0.0, 0.0, 0.0, 0.0, 0.0, 0.0, 0.0, 0.0, 0.0, 0.0, 0.0, 0.0, 0.0, 0.0, 0.0, 0.0, 0.0, 0.0, 0.0, 0.0, 0.0, 0.0, 0.0, 0.0, 0.0, 0.0, 0.0, 0.0, 0.0, 0.0, 0.0, 0.0, 0.0, 0.0, 0.0, 0.0, 0.0, 0.0, 0.0, 0.0, 0.0, 0.0, 0.0, 0.0, 0.0, 0.0, 0.0, 0.0, 0.0, 0.0, 0.0, 0.0, 0.0, 0.0, 0.0, 0.0, 0.0, 0.0, 0.0, 0.0, 0.0, 0.0, 0.0, 0.0, 0.0, 0.0, 0.0, 0.0, 0.0, 0.0, 0.0, 0.0, 0.0, 0.0, 0.0, 0.0, 0.0, 0.0, 0.0, 0.0, 0.0, 0.0, 0.0, 0.0, 0.0, 0.0, 0.0, 0.0, 0.0, 0.0, 0.0, 0.0, 0.0, 0.0, 0.0, 0.0, 0.0, 0.0, 0.0, 0.0, 0.0, 0.0, 0.0, 0.0, 0.0, 0.0, 0.0, 0.0, 0.0, 0.0, 0.0, 0.0, 0.0, 0.0, 0.0, 0.0, 0.0, 0.0, 0.0, 0.0, 0.0, 0.0, 0.0, 0.0, 0.0, 0.0, 0.0, 0.0, 0.0, 0.0, 0.0, 0.0, 0.0, 0.0, 0.0, 0.0, 0.0, 0.0, 0.0, 0.0, 0.0, 0.0, 0.0, 0.0, 0.0, 0.0, 0.0, 0.0, 0.0, 0.0, 0.0, 0.0, 0.0, 0.0, 0.0, 0.0, 0.0, 0.0, 0.0, 0.0, 0.0, 0.0, 0.0, 0.0, 0.0, 0.0, 0.0, 0.0, 0.0, 0.0, 0.0, 0.0, 0.0, 0.0, 0.0, 0.0, 0.0, 0.0, 0.0, 0.0, 0.0, 0.0, 0.0, 0.0, 0.0, 0.0, 0.0, 0.0, 0.0, 0.0, 0.0, 0.0, 0.0, 0.0, 0.0, 0.0, 0.0, 0.0, 0.0, 0.0, 0.0, 0.0, 0.0, 0.0, 0.0, 0.0, 0.0, 0.0, 0.0, 0.0, 0.0, 0.0, 0.0, 0.0, 0.0, 0.0, 0.0, 0.0, 0.0, 0.0, 0.0, 0.0, 0.0, 0.0, 0.0, 0.0, 0.0, 0.0, 0.0, 0.0, 0.0, 0.0, 0.0, 0.0, 0.0, 0.0, 0.0, 0.0, 0.0, 0.0, 0.0, 0.0, 0.625, 0.5, 0.6521, 0.5, 0.6521, 0.75, 0.625, 0.75, 0.375, 0.0, 0.4021, 0.0, 0.4021, 0.25, 0.375, 0.25, 0.6521, 0.75, 0.6521, 0.5, 0.6521, 0.5, 0.6521, 0.75, 0.6521, 0.75, 0.6521, 0.5, 0.68, 0.5, 0.68, 0.75, 0.68, 0.75, 0.68, 0.5, 0.68, 0.5, 0.68, 0.75, 0.68, 0.75, 0.68, 0.5, 0.7078, 0.5, 0.7078, 0.75, 0.7078, 0.75, 0.7078, 0.5, 0.7078, 0.5, 0.7078, 0.75, 0.7078, 0.75, 0.7078, 0.5, 0.7357, 0.5, 0.7357, 0.75, 0.7357, 0.75, 0.7357, 0.5, 0.7357, 0.5, 0.7357, 0.75, 0.7357, 0.75, 0.7357, 0.5, 0.875, 0.5, 0.875, 0.75, 0.625, 0.0, 0.625, 0.25, 0.4857, 0.25, 0.4857, 0.0, 0.4857, 0.0, 0.4857, 0.25, 0.4857, 0.25, 0.4857, 0.0, 0.4857, 0.0, 0.4857, 0.25, 0.4578, 0.25, 0.4578, 0.0, 0.4578, 0.0, 0.4578, 0.25, 0.4578, 0.25, 0.4578, 0.0, 0.4578, 0.0, 0.4578, 0.25, 0.43, 0.25, 0.43, 0.0, 0.43, 0.0, 0.43, 0.25, 0.43, 0.25, 0.43, 0.0, 0.43, 0.0, 0.43, 0.25, 0.4021, 0.25, 0.4021, 0.0, 0.4021, 0.0, 0.4021, 0.25, 0.4021, 0.25, 0.4021, 0.0, 0.625, 0.5, 0.625, 0.75, 0.6521, 0.75, 0.6521, 0.5, 0.375, 0.0, 0.375, 0.25, 0.4021, 0.25, 0.4021, 0.0, 0.6521, 0.75, 0.6521, 0.75, 0.6521, 0.5, 0.6521, 0.5, 0.6521, 0.75, 0.68, 0.75, 0.68, 0.5, 0.6521, 0.5, 0.68, 0.75, 0.68, 0.75, 0.68, 0.5, 0.68, 0.5, 0.68, 0.75, 0.7078, 0.75, 0.7078, 0.5, 0.68, 0.5, 0.7078, 0.75, 0.7078, 0.75, 0.7078, 0.5, 0.7078, 0.5, 0.7078, 0.75, 0.7357, 0.75, 0.7357, 0.5, 0.7078, 0.5, 0.7357, 0.75, 0.7357, 0.75, 0.7357, 0.5, 0.7357, 0.5, 0.7357, 0.75, 0.875, 0.75, 0.875, 0.5, 0.7357, 0.5, 0.625, 0.0, 0.4857, 0.0, 0.4857, 0.25, 0.625, 0.25, 0.4857, 0.0, 0.4857, 0.0, 0.4857, 0.25, 0.4857, 0.25, 0.4857, 0.0, 0.4578, 0.0, 0.4578, 0.25, 0.4857, 0.25, 0.4578, 0.0, 0.4578, 0.0, 0.4578, 0.25, 0.4578, 0.25, 0.4578, 0.0, 0.43, 0.0, 0.43, 0.25, 0.4578, 0.25, 0.43, 0.0, 0.43, 0.0, 0.43, 0.25, 0.43, 0.25, 0.43, 0.0, 0.4021, 0.0, 0.4021, 0.25, 0.43, 0.25, 0.4021, 0.0, 0.4021, 0.0, 0.4021, 0.25, 0.4021, 0.25, 0.375, 0.0, 0.375, 0.25, 0.375, 0.25, 0.375, 0.0, 0.625, 0.5, 0.625, 0.75, 0.625, 0.75, 0.625, 0.5, 0.6521, 0.75, 0.6521, 0.75, 0.6521, 0.75, 0.6521, 0.75, 0.6521, 0.5, 0.6521, 0.5, 0.6521, 0.5, 0.6521, 0.5, 0.6521, 0.75, 0.68, 0.75, 0.68, 0.75, 0.6521, 0.75, 0.68, 0.5, 0.6521, 0.5, 0.6521, 0.5, 0.68, 0.5, 0.68, 0.75, 0.68, 0.75, 0.68, 0.75, 0.68, 0.75, 0.68, 0.5, 0.68, 0.5, 0.68, 0.5, 0.68, 0.5, 0.68, 0.75, 0.7078, 0.75, 0.7078, 0.75, 0.68, 0.75, 0.7078, 0.5, 0.68, 0.5, 0.68, 0.5, 0.7078, 0.5, 0.7078, 0.75, 0.7078, 0.75, 0.7078, 0.75, 0.7078, 0.75, 0.7078, 0.5, 0.7078, 0.5, 0.7078, 0.5, 0.7078, 0.5, 0.7078, 0.75, 0.7357, 0.75, 0.7357, 0.75, 0.7078, 0.75, 0.7357, 0.5, 0.7078, 0.5, 0.7078, 0.5, 0.7357, 0.5, 0.7357, 0.75, 0.7357, 0.75, 0.7357, 0.75, 0.7357, 0.75, 0.7357, 0.5, 0.7357, 0.5, 0.7357, 0.5, 0.7357, 0.5, 0.7357, 0.75, 0.875, 0.75, 0.875, 0.75, 0.7357, 0.75, 0.875, 0.5, 0.7357, 0.5, 0.7357, 0.5, 0.875, 0.5, 0.625, 0.0, 0.4857, 0.0, 0.4857, 0.0, 0.625, 0.0, 0.4857, 0.25, 0.625, 0.25, 0.625, 0.25, 0.4857, 0.25, 0.4857, 0.0, 0.4857, 0.0, 0.4857, 0.0, 0.4857, 0.0, 0.4857, 0.25, 0.4857, 0.25, 0.4857, 0.25, 0.4857, 0.25, 0.4857, 0.0, 0.4578, 0.0, 0.4578, 0.0, 0.4857, 0.0, 0.4578, 0.25, 0.4857, 0.25, 0.4857, 0.25, 0.4578, 0.25, 0.4578, 0.0, 0.4578, 0.0, 0.4578, 0.0, 0.4578, 0.0, 0.4578, 0.25, 0.4578, 0.25, 0.4578, 0.25, 0.4578, 0.25, 0.4578, 0.0, 0.43, 0.0, 0.43, 0.0, 0.4578, 0.0, 0.43, 0.25, 0.4578, 0.25, 0.4578, 0.25, 0.43, 0.25, 0.43, 0.0, 0.43, 0.0, 0.43, 0.0, 0.43, 0.0, 0.43, 0.25, 0.43, 0.25, 0.43, 0.25, 0.43, 0.25, 0.43, 0.0, 0.4021, 0.0, 0.4021, 0.0, 0.43, 0.0, 0.4021, 0.25, 0.43, 0.25, 0.43, 0.25, 0.4021, 0.25, 0.4021, 0.0, 0.4021, 0.0, 0.4021, 0.0, 0.4021, 0.0, 0.4021, 0.25, 0.4021, 0.25, 0.4021, 0.25, 0.4021, 0.25, 0.625, 0.75, 0.6521, 0.75, 0.6521, 0.75, 0.625, 0.75, 0.4021, 0.0, 0.375, 0.0, 0.375, 0.0, 0.4021, 0.0, 0.375, 0.25, 0.4021, 0.25, 0.4021, 0.25, 0.375, 0.25, 0.6521, 0.5, 0.625, 0.5, 0.625, 0.5, 0.6521, 0.5, 0.0, 0.0, 0.0, 0.0, 0.0, 0.0, 0.0, 0.0, 0.0, 0.0, 0.0, 0.0, 0.0, 0.0, 0.0, 0.0, 0.0, 0.0, 0.0, 0.0, 0.0, 0.0, 0.0, 0.0, 0.0, 0.0, 0.0, 0.0, 0.0, 0.0, 0.0, 0.0, 0.0, 0.0, 0.0, 0.0, 0.0, 0.0, 0.0, 0.0, 0.0, 0.0, 0.0, 0.0, 0.0, 0.0, 0.0, 0.0, 0.0, 0.0, 0.0, 0.0, 0.0, 0.0, 0.0, 0.0, 0.0, 0.0, 0.0, 0.0, 0.0, 0.0, 0.0, 0.0, 0.0, 0.0, 0.0, 0.0, 0.0, 0.0, 0.0, 0.0, 0.0, 0.0, 0.0, 0.0, 0.0, 0.0, 0.0, 0.0, 0.0, 0.0, 0.0, 0.0, 0.0, 0.0, 0.0, 0.0, 0.0, 0.0, 0.0, 0.0, 0.0, 0.0, 0.0, 0.0, 0.0, 0.0, 0.0, 0.0, 0.0, 0.0, 0.0, 0.0, 0.0, 0.0, 0.0, 0.0, 0.0, 0.0, 0.0, 0.0, 0.0, 0.0, 0.0, 0.0, 0.0, 0.0, 0.0, 0.0, 0.0, 0.0, 0.0, 0.0, 0.0, 0.0, 0.0, 0.0, 0.0, 0.0, 0.0, 0.0, 0.0, 0.0, 0.0, 0.0, 0.0, 0.0, 0.0, 0.0, 0.0, 0.0, 0.0, 0.0, 0.0, 0.0, 0.0, 0.0, 0.0, 0.0, 0.0, 0.0, 0.0, 0.0, 0.0, 0.0, 0.0, 0.0, 0.0, 0.0, 0.0, 0.0, 0.0, 0.0, 0.0, 0.0, 0.0, 0.0, 0.0, 0.0, 0.0, 0.0, 0.0, 0.0, 0.0, 0.0, 0.0, 0.0, 0.0, 0.0, 0.0, 0.0, 0.0, 0.0, 0.0, 0.0, 0.0, 0.0, 0.0, 0.0, 0.0, 0.0, 0.0, 0.0, 0.0, 0.0, 0.0, 0.0, 0.0, 0.0, 0.0, 0.0, 0.0, 0.0, 0.0, 0.0, 0.0, 0.0, 0.0, 0.0, 0.0, 0.0, 0.0, 0.0, 0.0, 0.0, 0.0, 0.0, 0.0, 0.0, 0.0, 0.0, 0.0, 0.0, 0.0, 0.0, 0.0, 0.0, 0.0, 0.0, 0.0, 0.0, 0.0, 0.0, 0.0, 0.0, 0.0, 0.0, 0.0, 0.0, 0.0, 0.0, 0.0, 0.0, 0.0, 0.0, 0.0, 0.0, 0.0, 0.0, 0.0, 0.0, 0.0, 0.0, 0.0, 0.0, 0.0, 0.0, 0.0, 0.0, 0.0, 0.0, 0.0, 0.0, 0.0, 0.0, 0.0, 0.0, 0.0, 0.0, 0.0, 0.0, 0.0, 0.0, 0.0, 0.0, 0.0, 0.0, 0.0, 0.0, 0.0, 0.0, 0.0, 0.0, 0.0, 0.0, 0.0, 0.0, 0.0, 0.0, 0.0, 0.0, 0.0, 0.0, 0.0, 0.0, 0.0, 0.0, 0.0, 0.0, 0.0, 0.0, 0.0, 0.0, 0.0, 0.0, 0.0, 0.0, 0.0, 0.0, 0.0, 0.0, 0.0, 0.0, 0.0, 0.0, 0.0, 0.0, 0.0, 0.0, 0.0, 0.0, 0.0, 0.0, 0.0, 0.0, 0.0, 0.0, 0.0, 0.0, 0.0, 0.0, 0.0, 0.0, 0.0, 0.0, 0.0, 0.0, 0.0, 0.0, 0.0, 0.0, 0.0, 0.0, 0.0, 0.0, 0.0, 0.0, 0.0, 0.0, 0.0, 0.0, 0.0, 0.0, 0.0, 0.0, 0.0, 0.0, 0.0, 0.0, 0.0, 0.0, 0.0, 0.0, 0.0, 0.0, 0.0, 0.0, 0.0, 0.0, 0.0, 0.0, 0.0, 0.0, 0.0, 0.0, 0.0, 0.0, 0.0, 0.0, 0.0, 0.0, 0.0, 0.0, 0.0, 0.0, 0.0, 0.0, 0.0, 0.0, 0.0, 0.0, 0.0, 0.0, 0.0, 0.0, 0.0, 0.0, 0.0, 0.0, 0.0, 0.0, 0.0, 0.0, 0.0, 0.0, 0.0, 0.0, 0.0, 0.0, 0.0, 0.0, 0.0, 0.0, 0.0, 0.0, 0.0, 0.0, 0.0, 0.0, 0.0, 0.0, 0.0, 0.0, 0.0, 0.0, 0.0, 0.0, 0.0, 0.0, 0.0, 0.0, 0.0, 0.0, 0.0, 0.0, 0.0, 0.0, 0.0, 0.0, 0.0, 0.0, 0.0, 0.0, 0.0, 0.0, 0.0, 0.0, 0.0, 0.0, 0.0, 0.0, 0.0, 0.0, 0.0, 0.0, 0.0, 0.0, 0.0, 0.0, 0.0, 0.0, 0.0, 0.0, 0.0, 0.0, 0.0, 0.0, 0.0, 0.0, 0.0, 0.0, 0.0, 0.0, 0.0, 0.0, 0.0, 0.0, 0.0, 0.0, 0.625, 0.5, 0.6521, 0.5, 0.6521, 0.75, 0.625, 0.75, 0.375, 0.0, 0.4021, 0.0, 0.4021, 0.25, 0.375, 0.25, 0.6521, 0.75, 0.6521, 0.5, 0.6521, 0.5, 0.6521, 0.75, 0.6521, 0.75, 0.6521, 0.5, 0.68, 0.5, 0.68, 0.75, 0.68, 0.75, 0.68, 0.5, 0.68, 0.5, 0.68, 0.75, 0.68, 0.75, 0.68, 0.5, 0.7078, 0.5, 0.7078, 0.75, 0.7078, 0.75, 0.7078, 0.5, 0.7078, 0.5, 0.7078, 0.75, 0.7078, 0.75, 0.7078, 0.5, 0.7357, 0.5, 0.7357, 0.75, 0.7357, 0.75, 0.7357, 0.5, 0.7357, 0.5, 0.7357, 0.75, 0.7357, 0.75, 0.7357, 0.5, 0.875, 0.5, 0.875, 0.75, 0.625, 0.0, 0.625, 0.25, 0.4857, 0.25, 0.4857, 0.0, 0.4857, 0.0, 0.4857, 0.25, 0.4857, 0.25, 0.4857, 0.0, 0.4857, 0.0, 0.4857, 0.25, 0.4578, 0.25, 0.4578, 0.0, 0.4578, 0.0, 0.4578, 0.25, 0.4578, 0.25, 0.4578, 0.0, 0.4578, 0.0, 0.4578, 0.25, 0.43, 0.25, 0.43, 0.0, 0.43, 0.0, 0.43, 0.25, 0.43, 0.25, 0.43, 0.0, 0.43, 0.0, 0.43, 0.25, 0.4021, 0.25, 0.4021, 0.0, 0.4021, 0.0, 0.4021, 0.25, 0.4021, 0.25, 0.4021, 0.0, 0.625, 0.5, 0.625, 0.75, 0.6521, 0.75, 0.6521, 0.5, 0.375, 0.0, 0.375, 0.25, 0.4021, 0.25, 0.4021, 0.0, 0.6521, 0.75, 0.6521, 0.75, 0.6521, 0.5, 0.6521, 0.5, 0.6521, 0.75, 0.68, 0.75, 0.68, 0.5, 0.6521, 0.5, 0.68, 0.75, 0.68, 0.75, 0.68, 0.5, 0.68, 0.5, 0.68, 0.75, 0.7078, 0.75, 0.7078, 0.5, 0.68, 0.5, 0.7078, 0.75, 0.7078, 0.75, 0.7078, 0.5, 0.7078, 0.5, 0.7078, 0.75, 0.7357, 0.75, 0.7357, 0.5, 0.7078, 0.5, 0.7357, 0.75, 0.7357, 0.75, 0.7357, 0.5, 0.7357, 0.5, 0.7357, 0.75, 0.875, 0.75, 0.875, 0.5, 0.7357, 0.5, 0.625, 0.0, 0.4857, 0.0, 0.4857, 0.25, 0.625, 0.25, 0.4857, 0.0, 0.4857, 0.0, 0.4857, 0.25, 0.4857, 0.25, 0.4857, 0.0, 0.4578, 0.0, 0.4578, 0.25, 0.4857, 0.25, 0.4578, 0.0, 0.4578, 0.0, 0.4578, 0.25, 0.4578, 0.25, 0.4578, 0.0, 0.43, 0.0, 0.43, 0.25, 0.4578, 0.25, 0.43, 0.0, 0.43, 0.0, 0.43, 0.25, 0.43, 0.25, 0.43, 0.0, 0.4021, 0.0, 0.4021, 0.25, 0.43, 0.25, 0.4021, 0.0, 0.4021, 0.0, 0.4021, 0.25, 0.4021, 0.25, 0.375, 0.0, 0.375, 0.25, 0.375, 0.25, 0.375, 0.0, 0.625, 0.5, 0.625, 0.75, 0.625, 0.75, 0.625, 0.5, 0.6521, 0.75, 0.6521, 0.75, 0.6521, 0.75, 0.6521, 0.75, 0.6521, 0.5, 0.6521, 0.5, 0.6521, 0.5, 0.6521, 0.5, 0.6521, 0.75, 0.68, 0.75, 0.68, 0.75, 0.6521, 0.75, 0.68, 0.5, 0.6521, 0.5, 0.6521, 0.5, 0.68, 0.5, 0.68, 0.75, 0.68, 0.75, 0.68, 0.75, 0.68, 0.75, 0.68, 0.5, 0.68, 0.5, 0.68, 0.5, 0.68, 0.5, 0.68, 0.75, 0.7078, 0.75, 0.7078, 0.75, 0.68, 0.75, 0.7078, 0.5, 0.68, 0.5, 0.68, 0.5, 0.7078, 0.5, 0.7078, 0.75, 0.7078, 0.75, 0.7078, 0.75, 0.7078, 0.75, 0.7078, 0.5, 0.7078, 0.5, 0.7078, 0.5, 0.7078, 0.5, 0.7078, 0.75, 0.7357, 0.75, 0.7357, 0.75, 0.7078, 0.75, 0.7357, 0.5, 0.7078, 0.5, 0.7078, 0.5, 0.7357, 0.5, 0.7357, 0.75, 0.7357, 0.75, 0.7357, 0.75, 0.7357, 0.75, 0.7357, 0.5, 0.7357, 0.5, 0.7357, 0.5, 0.7357, 0.5, 0.7357, 0.75, 0.875, 0.75, 0.875, 0.75, 0.7357, 0.75, 0.875, 0.5, 0.7357, 0.5, 0.7357, 0.5, 0.875, 0.5, 0.625, 0.0, 0.4857, 0.0, 0.4857, 0.0, 0.625, 0.0, 0.4857, 0.25, 0.625, 0.25, 0.625, 0.25, 0.4857, 0.25, 0.4857, 0.0, 0.4857, 0.0, 0.4857, 0.0, 0.4857, 0.0, 0.4857, 0.25, 0.4857, 0.25, 0.4857, 0.25, 0.4857, 0.25, 0.4857, 0.0, 0.4578, 0.0, 0.4578, 0.0, 0.4857, 0.0, 0.4578, 0.25, 0.4857, 0.25, 0.4857, 0.25, 0.4578, 0.25, 0.4578, 0.0, 0.4578, 0.0, 0.4578, 0.0, 0.4578, 0.0, 0.4578, 0.25, 0.4578, 0.25, 0.4578, 0.25, 0.4578, 0.25, 0.4578, 0.0, 0.43, 0.0, 0.43, 0.0, 0.4578, 0.0, 0.43, 0.25, 0.4578, 0.25, 0.4578, 0.25, 0.43, 0.25, 0.43, 0.0, 0.43, 0.0, 0.43, 0.0, 0.43, 0.0, 0.43, 0.25, 0.43, 0.25, 0.43, 0.25, 0.43, 0.25, 0.43, 0.0, 0.4021, 0.0, 0.4021, 0.0, 0.43, 0.0, 0.4021, 0.25, 0.43, 0.25, 0.43, 0.25, 0.4021, 0.25, 0.4021, 0.0, 0.4021, 0.0, 0.4021, 0.0, 0.4021, 0.0, 0.4021, 0.25, 0.4021, 0.25, 0.4021, 0.25, 0.4021, 0.25, 0.625, 0.75, 0.6521, 0.75, 0.6521, 0.75, 0.625, 0.75, 0.4021, 0.0, 0.375, 0.0, 0.375, 0.0, 0.4021, 0.0, 0.375, 0.25, 0.4021, 0.25, 0.4021, 0.25, 0.375, 0.25, 0.6521, 0.5, 0.625, 0.5, 0.625, 0.5, 0.6521, 0.5, 0.0, 0.0, 0.0, 0.0, 0.0, 0.0, 0.0, 0.0, 0.0, 0.0, 0.0, 0.0, 0.0, 0.0, 0.0, 0.0, 0.0, 0.0, 0.0, 0.0, 0.0, 0.0, 0.0, 0.0, 0.0, 0.0, 0.0, 0.0, 0.0, 0.0, 0.0, 0.0, 0.0, 0.0, 0.0, 0.0, 0.0, 0.0, 0.0, 0.0, 0.0, 0.0, 0.0, 0.0, 0.0, 0.0, 0.0, 0.0, 0.0, 0.0, 0.0, 0.0, 0.0, 0.0, 0.0, 0.0, 0.0, 0.0, 0.0, 0.0, 0.0, 0.0, 0.0, 0.0, 0.0, 0.0, 0.0, 0.0, 0.0, 0.0, 0.0, 0.0, 0.0, 0.0, 0.0, 0.0, 0.0, 0.0, 0.0, 0.0, 0.0, 0.0, 0.0, 0.0, 0.0, 0.0, 0.0, 0.0, 0.0, 0.0, 0.0, 0.0, 0.0, 0.0, 0.0, 0.0, 0.0, 0.0, 0.0, 0.0, 0.0, 0.0, 0.0, 0.0, 0.0, 0.0, 0.0, 0.0, 0.0, 0.0, 0.0, 0.0, 0.0, 0.0, 0.0, 0.0, 0.0, 0.0, 0.0, 0.0, 0.0, 0.0, 0.0, 0.0, 0.0, 0.0, 0.0, 0.0, 0.0, 0.0, 0.0, 0.0, 0.0, 0.0, 0.0, 0.0, 0.0, 0.0, 0.0, 0.0, 0.0, 0.0, 0.0, 0.0, 0.0, 0.0, 0.0, 0.0, 0.0, 0.0, 0.0, 0.0, 0.0, 0.0, 0.0, 0.0, 0.0, 0.0, 0.0, 0.0, 0.0, 0.0, 0.0, 0.0, 0.0, 0.0, 0.0, 0.0, 0.0, 0.0, 0.0, 0.0, 0.0, 0.0, 0.0, 0.0, 0.0, 0.0, 0.0, 0.0, 0.0, 0.0, 0.0, 0.0, 0.0, 0.0, 0.0, 0.0, 0.0, 0.0, 0.0, 0.0, 0.0, 0.0, 0.0, 0.0, 0.0, 0.0, 0.0, 0.0, 0.0, 0.0, 0.0, 0.0, 0.0, 0.0, 0.0, 0.0, 0.0, 0.0, 0.0, 0.0, 0.0, 0.0, 0.0, 0.0, 0.0, 0.0, 0.0, 0.0, 0.0, 0.0, 0.0, 0.0, 0.0, 0.0, 0.0, 0.0, 0.0, 0.0, 0.0, 0.0, 0.0, 0.0, 0.0, 0.0, 0.0, 0.0, 0.0, 0.0, 0.0, 0.0, 0.0, 0.0, 0.0, 0.0, 0.0, 0.0, 0.0, 0.0, 0.0, 0.0, 0.0, 0.0, 0.0, 0.0, 0.0, 0.0, 0.0, 0.0, 0.0, 0.0, 0.0, 0.0, 0.0, 0.0, 0.0, 0.0, 0.0, 0.0, 0.0, 0.0, 0.0, 0.0, 0.0, 0.0, 0.0, 0.0, 0.0, 0.0, 0.0, 0.0, 0.0, 0.0, 0.0, 0.0, 0.0, 0.0, 0.0, 0.0, 0.0, 0.0, 0.0, 0.0, 0.0, 0.0, 0.0, 0.0, 0.0, 0.0, 0.0, 0.0, 0.0, 0.0, 0.0, 0.0, 0.0, 0.0, 0.0, 0.0, 0.0, 0.0, 0.0, 0.0, 0.0, 0.0, 0.0, 0.0, 0.0, 0.0, 0.0, 0.0, 0.0, 0.0, 0.0, 0.0, 0.0, 0.0, 0.0, 0.0, 0.0, 0.0, 0.0, 0.0, 0.0, 0.0, 0.0, 0.0, 0.0, 0.0, 0.0, 0.0, 0.0, 0.0, 0.0, 0.0, 0.0, 0.0, 0.0, 0.0, 0.0, 0.0, 0.0, 0.0, 0.0, 0.0, 0.0, 0.0, 0.0, 0.0, 0.0, 0.0, 0.0, 0.0, 0.0, 0.0, 0.0, 0.0, 0.0, 0.0, 0.0, 0.0, 0.0, 0.0, 0.0, 0.0, 0.0, 0.0, 0.0, 0.0, 0.0, 0.0, 0.0, 0.0, 0.0, 0.0, 0.0, 0.0, 0.0, 0.0, 0.0, 0.0, 0.0, 0.0, 0.0, 0.0, 0.0, 0.0, 0.0, 0.0, 0.0, 0.0, 0.0, 0.0, 0.0, 0.0, 0.0, 0.0, 0.0, 0.0, 0.0, 0.0, 0.0, 0.0, 0.0, 0.0, 0.0, 0.0, 0.0, 0.0, 0.0, 0.0, 0.0, 0.0, 0.0, 0.0, 0.0, 0.0, 0.0, 0.0, 0.0, 0.0, 0.0, 0.0, 0.0, 0.0, 0.0, 0.0, 0.0, 0.0, 0.0, 0.0, 0.0, 0.0, 0.0, 0.0, 0.0, 0.0, 0.0, 0.0, 0.0, 0.0, 0.0, 0.0, 0.0, 0.0, 0.0, 0.0, 0.0, 0.0, 0.0, 0.0, 0.0, 0.0, 0.0, 0.0, 0.0, 0.0, 0.0, 0.0, 0.0, 0.0, 0.0, 0.0, 0.0, 0.0, 0.0, 0.0, 0.0, 0.0, 0.0, 0.0, 0.0, 0.0, 0.0, 0.0, 0.0, 0.0, 0.0, 0.0, 0.0, 0.0, 0.0, 0.0, 0.0, 0.0, 0.0, 0.0, 0.0, 0.0, 0.0, 0.0, 0.0, 0.0, 0.0, 0.0, 0.0, 0.0, 0.0, 0.0, 0.0, 0.0, 0.0, 0.0, 0.0, 0.0, 0.0, 0.0, 0.0, 0.0, 0.0, 0.0, 0.0, 0.0, 0.0, 0.0, 0.0, 0.0, 0.0, 0.0, 0.0, 0.0, 0.0, 0.0, 0.0, 0.0, 0.0, 0.0, 0.0, 0.0, 0.0, 0.0, 0.0, 0.0, 0.0, 0.0, 0.0, 0.0, 0.0, 0.0, 0.0, 0.0, 0.0, 0.0, 0.0, 0.0, 0.0, 0.0, 0.0, 0.0, 0.0, 0.0, 0.0, 0.0, 0.0, 0.0, 0.0, 0.0, 0.0, 0.0, 0.0, 0.0, 0.0, 0.0, 0.0, 0.0, 0.0, 0.0, 0.0, 0.0, 0.0, 0.0, 0.0, 0.0, 0.0, 0.0, 0.0, 0.0, 0.0, 0.0, 0.0, 0.0, 0.0, 0.0, 0.0, 0.0, 0.0, 0.0, 0.0, 0.0, 0.0, 0.0, 0.0, 0.0, 0.0, 0.0, 0.0, 0.0, 0.0, 0.0, 0.0, 0.0, 0.0, 0.0, 0.0, 0.0, 0.0, 0.0, 0.0, 0.0, 0.0, 0.0, 0.0, 0.0, 0.0, 0.0, 0.0, 0.0, 0.0, 0.0, 0.0, 0.0, 0.0, 0.0, 0.0, 0.0, 0.0, 0.0, 0.0, 0.0, 0.0, 0.0, 0.0, 0.0, 0.0, 0.0, 0.0, 0.0, 0.0, 0.0, 0.0, 0.0, 0.0, 0.0, 0.0, 0.0, 0.0, 0.0, 0.0, 0.0, 0.0, 0.0, 0.0, 0.0, 0.0, 0.0, 0.0, 0.0, 0.0, 0.0, 0.0, 0.0, 0.0, 0.0, 0.0, 0.0, 0.0, 0.0, 0.0, 0.0, 0.0, 0.0, 0.0, 0.0, 0.0, 0.0, 0.0, 0.0, 0.0, 0.0, 0.0, 0.0, 0.0, 0.0, 0.0, 0.0, 0.0, 0.0, 0.0, 0.0, 0.0, 0.0, 0.0, 0.0, 0.0, 0.0, 0.0, 0.0, 0.0, 0.0, 0.0, 0.0, 0.0, 0.0, 0.0, 0.0, 0.0, 0.0, 0.0, 0.0, 0.0, 0.0, 0.0, 0.0, 0.0, 0.0, 0.0, 0.0, 0.0, 0.0, 0.0, 0.0, 0.0, 0.0, 0.0, 0.0, 0.0, 0.0, 0.0, 0.0, 0.0, 0.0, 0.0, 0.0, 0.0, 0.0, 0.0, 0.0, 0.0, 0.0, 0.0, 0.0, 0.0, 0.0, 0.0, 0.0, 0.0, 0.0, 0.0, 0.0, 0.0, 0.0, 0.0, 0.0, 0.0, 0.0, 0.0, 0.0, 0.625, 0.5, 0.6521, 0.5, 0.6521, 0.75, 0.625, 0.75, 0.375, 0.0, 0.4021, 0.0, 0.4021, 0.25, 0.375, 0.25, 0.6521, 0.75, 0.6521, 0.5, 0.6521, 0.5, 0.6521, 0.75, 0.6521, 0.75, 0.6521, 0.5, 0.68, 0.5, 0.68, 0.75, 0.68, 0.75, 0.68, 0.5, 0.68, 0.5, 0.68, 0.75, 0.68, 0.75, 0.68, 0.5, 0.7078, 0.5, 0.7078, 0.75, 0.7078, 0.75, 0.7078, 0.5, 0.7078, 0.5, 0.7078, 0.75, 0.7078, 0.75, 0.7078, 0.5, 0.7357, 0.5, 0.7357, 0.75, 0.7357, 0.75, 0.7357, 0.5, 0.7357, 0.5, 0.7357, 0.75, 0.7357, 0.75, 0.7357, 0.5, 0.875, 0.5, 0.875, 0.75, 0.625, 0.0, 0.625, 0.25, 0.4857, 0.25, 0.4857, 0.0, 0.4857, 0.0, 0.4857, 0.25, 0.4857, 0.25, 0.4857, 0.0, 0.4857, 0.0, 0.4857, 0.25, 0.4578, 0.25, 0.4578, 0.0, 0.4578, 0.0, 0.4578, 0.25, 0.4578, 0.25, 0.4578, 0.0, 0.4578, 0.0, 0.4578, 0.25, 0.43, 0.25, 0.43, 0.0, 0.43, 0.0, 0.43, 0.25, 0.43, 0.25, 0.43, 0.0, 0.43, 0.0, 0.43, 0.25, 0.4021, 0.25, 0.4021, 0.0, 0.4021, 0.0, 0.4021, 0.25, 0.4021, 0.25, 0.4021, 0.0, 0.625, 0.5, 0.625, 0.75, 0.6521, 0.75, 0.6521, 0.5, 0.375, 0.0, 0.375, 0.25, 0.4021, 0.25, 0.4021, 0.0, 0.6521, 0.75, 0.6521, 0.75, 0.6521, 0.5, 0.6521, 0.5, 0.6521, 0.75, 0.68, 0.75, 0.68, 0.5, 0.6521, 0.5, 0.68, 0.75, 0.68, 0.75, 0.68, 0.5, 0.68, 0.5, 0.68, 0.75, 0.7078, 0.75, 0.7078, 0.5, 0.68, 0.5, 0.7078, 0.75, 0.7078, 0.75, 0.7078, 0.5, 0.7078, 0.5, 0.7078, 0.75, 0.7357, 0.75, 0.7357, 0.5, 0.7078, 0.5, 0.7357, 0.75, 0.7357, 0.75, 0.7357, 0.5, 0.7357, 0.5, 0.7357, 0.75, 0.875, 0.75, 0.875, 0.5, 0.7357, 0.5, 0.625, 0.0, 0.4857, 0.0, 0.4857, 0.25, 0.625, 0.25, 0.4857, 0.0, 0.4857, 0.0, 0.4857, 0.25, 0.4857, 0.25, 0.4857, 0.0, 0.4578, 0.0, 0.4578, 0.25, 0.4857, 0.25, 0.4578, 0.0, 0.4578, 0.0, 0.4578, 0.25, 0.4578, 0.25, 0.4578, 0.0, 0.43, 0.0, 0.43, 0.25, 0.4578, 0.25, 0.43, 0.0, 0.43, 0.0, 0.43, 0.25, 0.43, 0.25, 0.43, 0.0, 0.4021, 0.0, 0.4021, 0.25, 0.43, 0.25, 0.4021, 0.0, 0.4021, 0.0, 0.4021, 0.25, 0.4021, 0.25, 0.375, 0.0, 0.375, 0.25, 0.375, 0.25, 0.375, 0.0, 0.625, 0.5, 0.625, 0.75, 0.625, 0.75, 0.625, 0.5, 0.6521, 0.75, 0.6521, 0.75, 0.6521, 0.75, 0.6521, 0.75, 0.6521, 0.5, 0.6521, 0.5, 0.6521, 0.5, 0.6521, 0.5, 0.6521, 0.75, 0.68, 0.75, 0.68, 0.75, 0.6521, 0.75, 0.68, 0.5, 0.6521, 0.5, 0.6521, 0.5, 0.68, 0.5, 0.68, 0.75, 0.68, 0.75, 0.68, 0.75, 0.68, 0.75, 0.68, 0.5, 0.68, 0.5, 0.68, 0.5, 0.68, 0.5, 0.68, 0.75, 0.7078, 0.75, 0.7078, 0.75, 0.68, 0.75, 0.7078, 0.5, 0.68, 0.5, 0.68, 0.5, 0.7078, 0.5, 0.7078, 0.75, 0.7078, 0.75, 0.7078, 0.75, 0.7078, 0.75, 0.7078, 0.5, 0.7078, 0.5, 0.7078, 0.5, 0.7078, 0.5, 0.7078, 0.75, 0.7357, 0.75, 0.7357, 0.75, 0.7078, 0.75, 0.7357, 0.5, 0.7078, 0.5, 0.7078, 0.5, 0.7357, 0.5, 0.7357, 0.75, 0.7357, 0.75, 0.7357, 0.75, 0.7357, 0.75, 0.7357, 0.5, 0.7357, 0.5, 0.7357, 0.5, 0.7357, 0.5, 0.7357, 0.75, 0.875, 0.75, 0.875, 0.75, 0.7357, 0.75, 0.875, 0.5, 0.7357, 0.5, 0.7357, 0.5, 0.875, 0.5, 0.625, 0.0, 0.4857, 0.0, 0.4857, 0.0, 0.625, 0.0, 0.4857, 0.25, 0.625, 0.25, 0.625, 0.25, 0.4857, 0.25, 0.4857, 0.0, 0.4857, 0.0, 0.4857, 0.0, 0.4857, 0.0, 0.4857, 0.25, 0.4857, 0.25, 0.4857, 0.25, 0.4857, 0.25, 0.4857, 0.0, 0.4578, 0.0, 0.4578, 0.0, 0.4857, 0.0, 0.4578, 0.25, 0.4857, 0.25, 0.4857, 0.25, 0.4578, 0.25, 0.4578, 0.0, 0.4578, 0.0, 0.4578, 0.0, 0.4578, 0.0, 0.4578, 0.25, 0.4578, 0.25, 0.4578, 0.25, 0.4578, 0.25, 0.4578, 0.0, 0.43, 0.0, 0.43, 0.0, 0.4578, 0.0, 0.43, 0.25, 0.4578, 0.25, 0.4578, 0.25, 0.43, 0.25, 0.43, 0.0, 0.43, 0.0, 0.43, 0.0, 0.43, 0.0, 0.43, 0.25, 0.43, 0.25, 0.43, 0.25, 0.43, 0.25, 0.43, 0.0, 0.4021, 0.0, 0.4021, 0.0, 0.43, 0.0, 0.4021, 0.25, 0.43, 0.25, 0.43, 0.25, 0.4021, 0.25, 0.4021, 0.0, 0.4021, 0.0, 0.4021, 0.0, 0.4021, 0.0, 0.4021, 0.25, 0.4021, 0.25, 0.4021, 0.25, 0.4021, 0.25, 0.625, 0.75, 0.6521, 0.75, 0.6521, 0.75, 0.625, 0.75, 0.4021, 0.0, 0.375, 0.0, 0.375, 0.0, 0.4021, 0.0, 0.375, 0.25, 0.4021, 0.25, 0.4021, 0.25, 0.375, 0.25, 0.6521, 0.5, 0.625, 0.5, 0.625, 0.5, 0.6521, 0.5, 0.0, 0.0, 0.0, 0.0, 0.0, 0.0, 0.0, 0.0, 0.0, 0.0, 0.0, 0.0, 0.0, 0.0, 0.0, 0.0, 0.0, 0.0, 0.0, 0.0, 0.0, 0.0, 0.0, 0.0, 0.0, 0.0, 0.0, 0.0, 0.0, 0.0, 0.0, 0.0, 0.0, 0.0, 0.0, 0.0, 0.0, 0.0, 0.0, 0.0, 0.0, 0.0, 0.0, 0.0, 0.0, 0.0, 0.0, 0.0, 0.0, 0.0, 0.0, 0.0, 0.0, 0.0, 0.0, 0.0, 0.0, 0.0, 0.0, 0.0, 0.0, 0.0, 0.0, 0.0, 0.0, 0.0, 0.0, 0.0, 0.0, 0.0, 0.0, 0.0, 0.0, 0.0, 0.0, 0.0, 0.0, 0.0, 0.0, 0.0, 0.0, 0.0, 0.0, 0.0, 0.0, 0.0, 0.0, 0.0, 0.0, 0.0, 0.0, 0.0, 0.0, 0.0, 0.0, 0.0, 0.0, 0.0, 0.0, 0.0, 0.0, 0.0, 0.0, 0.0, 0.0, 0.0, 0.0, 0.0, 0.0, 0.0, 0.0, 0.0, 0.0, 0.0, 0.0, 0.0, 0.0, 0.0, 0.0, 0.0, 0.0, 0.0, 0.0, 0.0, 0.0, 0.0, 0.0, 0.0, 0.0, 0.0, 0.0, 0.0, 0.0, 0.0, 0.0, 0.0, 0.0, 0.0, 0.0, 0.0, 0.0, 0.0, 0.0, 0.0, 0.0, 0.0, 0.0, 0.0, 0.0, 0.0, 0.0, 0.0, 0.0, 0.0, 0.0, 0.0, 0.0, 0.0, 0.0, 0.0, 0.0, 0.0, 0.0, 0.0, 0.0, 0.0, 0.0, 0.0, 0.0, 0.0, 0.0, 0.0, 0.0, 0.0, 0.0, 0.0, 0.0, 0.0, 0.0, 0.0, 0.0, 0.0, 0.0, 0.0, 0.0, 0.0, 0.0, 0.0, 0.0, 0.0, 0.0, 0.0, 0.0, 0.0, 0.0, 0.0, 0.0, 0.0, 0.0, 0.0, 0.0, 0.0, 0.0, 0.0, 0.0, 0.0, 0.0, 0.0, 0.0, 0.0, 0.0, 0.0, 0.0, 0.0, 0.0, 0.0, 0.0, 0.0, 0.0, 0.0, 0.0, 0.0, 0.0, 0.0, 0.0, 0.0, 0.0, 0.0, 0.0, 0.0, 0.0, 0.0, 0.0, 0.0, 0.0, 0.0, 0.0, 0.0, 0.0, 0.0, 0.0, 0.0, 0.0, 0.0, 0.0, 0.0, 0.0, 0.0, 0.0, 0.0, 0.0, 0.0, 0.0, 0.0, 0.0, 0.0, 0.0, 0.0, 0.0, 0.0, 0.0, 0.0, 0.0, 0.0, 0.0, 0.0, 0.0, 0.0, 0.0, 0.0, 0.0, 0.0, 0.0, 0.0, 0.0, 0.0, 0.0, 0.0, 0.0, 0.0, 0.0, 0.0, 0.0, 0.0, 0.0, 0.0, 0.0, 0.0, 0.0, 0.0, 0.0, 0.0, 0.0, 0.0, 0.0, 0.0, 0.0, 0.0, 0.0, 0.0, 0.0, 0.0, 0.0, 0.0, 0.0, 0.0, 0.0, 0.0, 0.0, 0.0, 0.0, 0.0, 0.0, 0.0, 0.0, 0.0, 0.0, 0.0, 0.0, 0.0, 0.0, 0.0, 0.0, 0.0, 0.0, 0.0, 0.0, 0.0, 0.0, 0.0, 0.0, 0.0, 0.0, 0.0, 0.0, 0.0, 0.0, 0.0, 0.0, 0.0, 0.0, 0.0, 0.0, 0.0, 0.0, 0.0, 0.0, 0.0, 0.0, 0.0, 0.0, 0.0, 0.0, 0.0, 0.0, 0.0, 0.0, 0.0, 0.0, 0.0, 0.0, 0.0, 0.0, 0.0, 0.0, 0.0, 0.0, 0.0, 0.0, 0.0, 0.0, 0.0, 0.0, 0.0, 0.0, 0.0, 0.0, 0.0, 0.0, 0.0, 0.0, 0.0, 0.0, 0.0, 0.0, 0.0, 0.0, 0.0, 0.0, 0.0, 0.0, 0.0, 0.0, 0.0, 0.0, 0.0, 0.0, 0.0, 0.0, 0.0, 0.0, 0.0, 0.0, 0.0, 0.0, 0.0, 0.0, 0.0, 0.0, 0.0, 0.0, 0.0, 0.0, 0.0, 0.0, 0.0, 0.0, 0.0, 0.0, 0.0, 0.0, 0.0, 0.0, 0.0, 0.0, 0.0, 0.0, 0.0, 0.0, 0.0, 0.0, 0.0, 0.0, 0.0, 0.0, 0.0, 0.0, 0.0, 0.0, 0.0, 0.0, 0.0, 0.0, 0.0, 0.0, 0.0, 0.0, 0.0, 0.0, 0.0, 0.0, 0.0, 0.0, 0.0, 0.0, 0.0, 0.0, 0.0, 0.0, 0.0, 0.0, 0.0, 0.0, 0.0, 0.0, 0.0, 0.0, 0.0, 0.0, 0.0, 0.0, 0.0, 0.0, 0.0, 0.0, 0.0, 0.0, 0.0, 0.0, 0.0, 0.625, 0.5, 0.6521, 0.5, 0.6521, 0.75, 0.625, 0.75, 0.375, 0.0, 0.4021, 0.0, 0.4021, 0.25, 0.375, 0.25, 0.6521, 0.75, 0.6521, 0.5, 0.6521, 0.5, 0.6521, 0.75, 0.6521, 0.75, 0.6521, 0.5, 0.68, 0.5, 0.68, 0.75, 0.68, 0.75, 0.68, 0.5, 0.68, 0.5, 0.68, 0.75, 0.68, 0.75, 0.68, 0.5, 0.7078, 0.5, 0.7078, 0.75, 0.7078, 0.75, 0.7078, 0.5, 0.7078, 0.5, 0.7078, 0.75, 0.7078, 0.75, 0.7078, 0.5, 0.7357, 0.5, 0.7357, 0.75, 0.7357, 0.75, 0.7357, 0.5, 0.7357, 0.5, 0.7357, 0.75, 0.7357, 0.75, 0.7357, 0.5, 0.875, 0.5, 0.875, 0.75, 0.625, 0.0, 0.625, 0.25, 0.4857, 0.25, 0.4857, 0.0, 0.4857, 0.0, 0.4857, 0.25, 0.4857, 0.25, 0.4857, 0.0, 0.4857, 0.0, 0.4857, 0.25, 0.4578, 0.25, 0.4578, 0.0, 0.4578, 0.0, 0.4578, 0.25, 0.4578, 0.25, 0.4578, 0.0, 0.4578, 0.0, 0.4578, 0.25, 0.43, 0.25, 0.43, 0.0, 0.43, 0.0, 0.43, 0.25, 0.43, 0.25, 0.43, 0.0, 0.43, 0.0, 0.43, 0.25, 0.4021, 0.25, 0.4021, 0.0, 0.4021, 0.0, 0.4021, 0.25, 0.4021, 0.25, 0.4021, 0.0, 0.625, 0.5, 0.625, 0.75, 0.6521, 0.75, 0.6521, 0.5, 0.375, 0.0, 0.375, 0.25, 0.4021, 0.25, 0.4021, 0.0, 0.6521, 0.75, 0.6521, 0.75, 0.6521, 0.5, 0.6521, 0.5, 0.6521, 0.75, 0.68, 0.75, 0.68, 0.5, 0.6521, 0.5, 0.68, 0.75, 0.68, 0.75, 0.68, 0.5, 0.68, 0.5, 0.68, 0.75, 0.7078, 0.75, 0.7078, 0.5, 0.68, 0.5, 0.7078, 0.75, 0.7078, 0.75, 0.7078, 0.5, 0.7078, 0.5, 0.7078, 0.75, 0.7357, 0.75, 0.7357, 0.5, 0.7078, 0.5, 0.7357, 0.75, 0.7357, 0.75, 0.7357, 0.5, 0.7357, 0.5, 0.7357, 0.75, 0.875, 0.75, 0.875, 0.5, 0.7357, 0.5, 0.625, 0.0, 0.4857, 0.0, 0.4857, 0.25, 0.625, 0.25, 0.4857, 0.0, 0.4857, 0.0, 0.4857, 0.25, 0.4857, 0.25, 0.4857, 0.0, 0.4578, 0.0, 0.4578, 0.25, 0.4857, 0.25, 0.4578, 0.0, 0.4578, 0.0, 0.4578, 0.25, 0.4578, 0.25, 0.4578, 0.0, 0.43, 0.0, 0.43, 0.25, 0.4578, 0.25, 0.43, 0.0, 0.43, 0.0, 0.43, 0.25, 0.43, 0.25, 0.43, 0.0, 0.4021, 0.0, 0.4021, 0.25, 0.43, 0.25, 0.4021, 0.0, 0.4021, 0.0, 0.4021, 0.25, 0.4021, 0.25, 0.375, 0.0, 0.375, 0.25, 0.375, 0.25, 0.375, 0.0, 0.625, 0.75, 0.625, 0.75, 0.625, 0.75, 0.625, 0.75, 0.6521, 0.75, 0.6521, 0.75, 0.6521, 0.75, 0.6521, 0.75, 0.6521, 0.5, 0.6521, 0.5, 0.6521, 0.5, 0.6521, 0.5, 0.6521, 0.75, 0.68, 0.75, 0.68, 0.75, 0.6521, 0.75, 0.68, 0.5, 0.6521, 0.5, 0.6521, 0.5, 0.68, 0.5, 0.68, 0.75, 0.68, 0.75, 0.68, 0.75, 0.68, 0.75, 0.68, 0.5, 0.68, 0.5, 0.68, 0.5, 0.68, 0.5, 0.68, 0.75, 0.7078, 0.75, 0.7078, 0.75, 0.68, 0.75, 0.7078, 0.5, 0.68, 0.5, 0.68, 0.5, 0.7078, 0.5, 0.7078, 0.75, 0.7078, 0.75, 0.7078, 0.75, 0.7078, 0.75, 0.7078, 0.5, 0.7078, 0.5, 0.7078, 0.5, 0.7078, 0.5, 0.7078, 0.75, 0.7357, 0.75, 0.7357, 0.75, 0.7078, 0.75, 0.7357, 0.5, 0.7078, 0.5, 0.7078, 0.5, 0.7357, 0.5, 0.7357, 0.75, 0.7357, 0.75, 0.7357, 0.75, 0.7357, 0.75, 0.7357, 0.5, 0.7357, 0.5, 0.7357, 0.5, 0.7357, 0.5, 0.7357, 0.75, 0.875, 0.75, 0.875, 0.75, 0.7357, 0.75, 0.875, 0.5, 0.7357, 0.5, 0.7357, 0.5, 0.875, 0.5, 0.625, 0.0, 0.4857, 0.0, 0.4857, 0.0, 0.625, 0.0, 0.4857, 0.25, 0.625, 0.25, 0.625, 0.25, 0.4857, 0.25, 0.4857, 0.0, 0.4857, 0.0, 0.4857, 0.0, 0.4857, 0.0, 0.4857, 0.25, 0.4857, 0.25, 0.4857, 0.25, 0.4857, 0.25, 0.4857, 0.0, 0.4578, 0.0, 0.4578, 0.0, 0.4857, 0.0, 0.4578, 0.25, 0.4857, 0.25, 0.4857, 0.25, 0.4578, 0.25, 0.4578, 0.0, 0.4578, 0.0, 0.4578, 0.0, 0.4578, 0.0, 0.4578, 0.25, 0.4578, 0.25, 0.4578, 0.25, 0.4578, 0.25, 0.4578, 0.0, 0.43, 0.0, 0.43, 0.0, 0.4578, 0.0, 0.43, 0.25, 0.4578, 0.25, 0.4578, 0.25, 0.43, 0.25, 0.43, 0.0, 0.43, 0.0, 0.43, 0.0, 0.43, 0.0, 0.43, 0.25, 0.43, 0.25, 0.43, 0.25, 0.43, 0.25, 0.43, 0.0, 0.4021, 0.0, 0.4021, 0.0, 0.43, 0.0, 0.4021, 0.25, 0.43, 0.25, 0.43, 0.25, 0.4021, 0.25, 0.4021, 0.0, 0.4021, 0.0, 0.4021, 0.0, 0.4021, 0.0, 0.4021, 0.25, 0.4021, 0.25, 0.4021, 0.25, 0.4021, 0.25, 0.625, 0.75, 0.6521, 0.75, 0.6521, 0.75, 0.625, 0.75, 0.4021, 0.0, 0.375, 0.0, 0.375, 0.0, 0.4021, 0.0, 0.375, 0.25, 0.4021, 0.25, 0.4021, 0.25, 0.375, 0.25, 0.6521, 0.5, 0.625, 0.5, 0.625, 0.5, 0.6521, 0.5, 0.0, 0.0, 0.0, 0.0, 0.0, 0.0, 0.0, 0.0, 0.0, 0.0, 0.0, 0.0, 0.0, 0.0, 0.0, 0.0, 0.0, 0.0, 0.0, 0.0, 0.0, 0.0, 0.0, 0.0, 0.0, 0.0, 0.0, 0.0, 0.0, 0.0, 0.0, 0.0, 0.0, 0.0, 0.0, 0.0, 0.0, 0.0, 0.0, 0.0, 0.0, 0.0, 0.0, 0.0, 0.0, 0.0, 0.0, 0.0, 0.0, 0.0, 0.0, 0.0, 0.0, 0.0, 0.0, 0.0, 0.0, 0.0, 0.0, 0.0, 0.0, 0.0, 0.0, 0.0, 0.0, 0.0, 0.0, 0.0, 0.0, 0.0, 0.0, 0.0, 0.0, 0.0, 0.0, 0.0, 0.0, 0.0, 0.0, 0.0, 0.0, 0.0, 0.0, 0.0, 0.0, 0.0, 0.0, 0.0, 0.0, 0.0, 0.0, 0.0, 0.0, 0.0, 0.0, 0.0, 0.0, 0.0, 0.0, 0.0, 0.0, 0.0, 0.0, 0.0, 0.0, 0.0, 0.0, 0.0, 0.0, 0.0, 0.0, 0.0, 0.0, 0.0, 0.0, 0.0, 0.0, 0.0, 0.0, 0.0, 0.0, 0.0, 0.0, 0.0, 0.0, 0.0, 0.0, 0.0, 0.0, 0.0, 0.0, 0.0, 0.0, 0.0, 0.0, 0.0, 0.0, 0.0, 0.0, 0.0, 0.0, 0.0, 0.0, 0.0, 0.0, 0.0, 0.0, 0.0, 0.0, 0.0, 0.0, 0.0, 0.0, 0.0, 0.0, 0.0, 0.0, 0.0, 0.0, 0.0, 0.0, 0.0, 0.0, 0.0, 0.0, 0.0, 0.0, 0.0, 0.0, 0.0, 0.0, 0.0, 0.0, 0.0, 0.0, 0.0, 0.0, 0.0, 0.0, 0.0, 0.0, 0.0, 0.0, 0.0, 0.0, 0.0, 0.0, 0.0, 0.0, 0.0, 0.0, 0.0, 0.0, 0.0, 0.0, 0.0, 0.0, 0.0, 0.0, 0.0, 0.0, 0.0, 0.0, 0.0, 0.0, 0.0, 0.0, 0.0, 0.0, 0.0, 0.0, 0.0, 0.0, 0.0, 0.0, 0.0, 0.0, 0.0, 0.0, 0.0, 0.0, 0.0, 0.0, 0.0, 0.0, 0.0, 0.0, 0.0, 0.0, 0.0, 0.0, 0.0, 0.0, 0.0, 0.0, 0.0, 0.0, 0.0, 0.0, 0.0, 0.0, 0.0, 0.0, 0.0, 0.0, 0.0, 0.0, 0.0, 0.0, 0.0, 0.0, 0.0, 0.0, 0.0, 0.0, 0.0, 0.0, 0.0, 0.0, 0.0, 0.0, 0.0, 0.0, 0.0, 0.0, 0.0, 0.0, 0.0, 0.0, 0.0, 0.0, 0.0, 0.0, 0.0, 0.0, 0.0, 0.0, 0.0, 0.0, 0.0, 0.0, 0.0, 0.0, 0.0, 0.0, 0.0, 0.0, 0.0, 0.0, 0.0, 0.0, 0.0, 0.0, 0.0, 0.0, 0.0, 0.0, 0.0, 0.0, 0.0, 0.0, 0.0, 0.0, 0.0, 0.0, 0.0, 0.0, 0.0, 0.0, 0.0, 0.0, 0.0, 0.0, 0.0, 0.0, 0.0, 0.0, 0.0, 0.0, 0.0, 0.0, 0.0, 0.0, 0.0, 0.0, 0.0, 0.0, 0.0, 0.0, 0.0, 0.0, 0.0, 0.0, 0.0, 0.0, 0.0, 0.0, 0.0, 0.0, 0.0, 0.0, 0.0, 0.0, 0.0, 0.0, 0.0, 0.0, 0.0, 0.0, 0.0, 0.0, 0.0, 0.0, 0.0, 0.0, 0.0, 0.0, 0.0, 0.0, 0.0, 0.0, 0.0, 0.0, 0.0, 0.0, 0.0, 0.0, 0.0, 0.0, 0.0, 0.0, 0.0, 0.0, 0.0, 0.0, 0.0, 0.0, 0.0, 0.0, 0.0, 0.0, 0.0, 0.0, 0.0, 0.0, 0.0, 0.0, 0.0, 0.0, 0.0, 0.0, 0.0, 0.0, 0.0, 0.0, 0.0, 0.0, 0.0, 0.0, 0.0, 0.0, 0.0, 0.0, 0.0, 0.0, 0.0, 0.0, 0.0, 0.0, 0.0, 0.0, 0.0, 0.0, 0.0, 0.0, 0.0, 0.625, 0.5, 0.625, 0.75, 0.625, 0.75, 0.625, 0.5, 0.625, 0.5, 0.625, 0.5, 0.625, 0.5, 0.625, 0.5, 0.625, 0.5, 0.625, 0.75, 0.625, 0.75, 0.625, 0.5, 0.625, 0.75, 0.625, 0.5, 0.625, 0.5, 0.625, 0.75, 0.625, 0.5, 0.625, 0.5, 0.625, 0.5, 0.625, 0.5, 0.625, 0.5, 0.625, 0.5, 0.625, 0.5, 0.625, 0.5, 0.625, 0.5, 0.625, 0.5, 0.625, 0.5, 0.625, 0.5, 0.625, 0.5, 0.625, 0.5, 0.625, 0.5, 0.625, 0.5, 0.625, 0.5, 0.625, 0.5, 0.625, 0.5, 0.625, 0.5, 0.625, 0.5, 0.625, 0.5, 0.625, 0.5, 0.625, 0.5, 0.625, 0.5, 0.625, 0.5, 0.625, 0.5, 0.625, 0.5, 0.625, 0.5, 0.625, 0.5, 0.625, 0.5, 0.625, 0.5, 0.0, 0.0, 0.0, 0.0, 0.0, 0.0, 0.0, 0.0, 0.0, 0.0, 0.0, 0.0, 0.0, 0.0, 0.0, 0.0, 0.0, 0.0, 0.0, 0.0, 0.0, 0.0, 0.0, 0.0, 0.0, 0.0, 0.0, 0.0, 0.0, 0.0, 0.0, 0.0])
me_cube_016.update()

# ---- objects
ob_camera = bpy.data.objects.new('Camera', cam_camera)
ob_cube_002 = bpy.data.objects.new('Cube.002', me_cube_016)

# ---- transforms, parenting, visibility, modifiers, constraints
ob_camera.location = (7.359, -6.926, 4.958)
ob_camera.rotation_euler = (1.109, 0.0, 0.8149)
ob_camera.lock_rotations_4d = False
ob_camera.empty_display_type = 'ARROWS'
ob_camera.color = (0.0, 0.0, 0.0, 0.0)
ob_camera.display_type = 'WIRE'
ob_camera.lineart.crease_threshold = 0.0
ob_cube_002.location = (-2.109, -0.0004224, 1.909)
ob_cube_002.rotation_euler = (0.0, -0.0, 4.712)

# ---- collection membership
col_collection.objects.link(ob_camera)
col_collection.objects.link(ob_cube_002)

# ---- scene / render settings (as saved in the file)
scene.camera = ob_camera
scene.frame_start = 1; scene.frame_end = 250; scene.frame_set(0)
scene.render.engine = 'CYCLES'
scene.cycles.sampling_pattern = 'TABULATED_SOBOL'
scene.cycles.use_light_tree = False
scene.view_settings.view_transform = 'Filmic'
bpy.context.view_layer.update()

# ---- added for rendering (the .blend has no usable light): sun
light_auto_sun = bpy.data.lights.new('AutoSun', 'SUN')
light_auto_sun.energy = 3.0
light_auto_sun.angle = 0.0523599
ob_auto_sun = bpy.data.objects.new('AutoSun', light_auto_sun)
scene.collection.objects.link(ob_auto_sun)
ob_auto_sun.rotation_euler = (0.872665, 0.174533, 0.523599)
bpy.context.view_layer.update()

